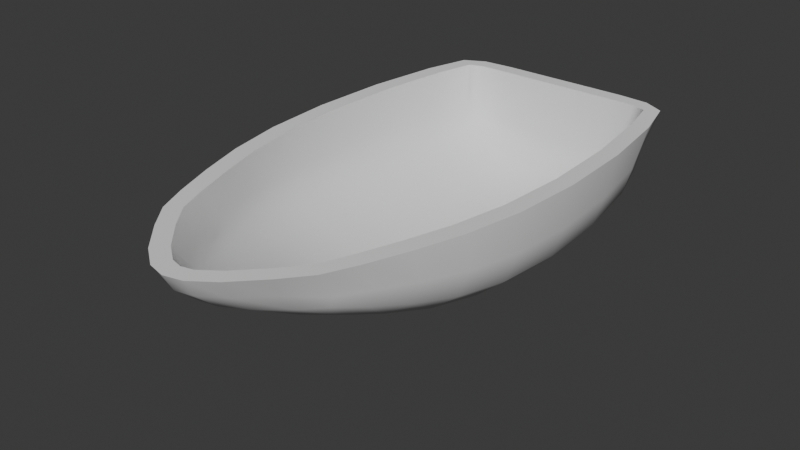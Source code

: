 # Source: example_boat_hull.blend  (saved by Blender 4.5.87; exported with 4.5.12 LTS)
import bpy
from mathutils import Matrix  # noqa: F401  (used for matrix-valued properties, if any)

bpy.ops.wm.read_factory_settings(use_empty=True)
scene = bpy.context.scene
scene.name = 'Scene'

# ---- collections
col_collection = bpy.data.collections.new('Collection'); scene.collection.children.link(col_collection)

# ---- world
world_world = bpy.data.worlds.new('World'); scene.world = world_world
world_world.use_nodes = True; world_world.node_tree.nodes.clear()
_N = world_world.node_tree.nodes; _L = world_world.node_tree.links
n0 = _N.new('ShaderNodeOutputWorld'); n0.name = 'World Output'; n0.location = (300, 300)
n1 = _N.new('ShaderNodeBackground'); n1.name = 'Background'; n1.location = (10, 300)
n1.inputs[0].default_value = (0.05088, 0.05088, 0.05088, 1.0)
_L.new(n1.outputs[0], n0.inputs[0])
n0.is_active_output = True
world_world.color = (0.05088, 0.05088, 0.05088)
world_world.sun_shadow_jitter_overblur = 0.0

# ---- meshes
me_cube = bpy.data.meshes.new('Cube')
me_cube.from_pydata([(-0.5357, -1.027, 0.2544), (-0.5881, -1.155, 0.5223), (-0.7437, 1.75, 0.1167), (-0.8152, 1.902, 0.5223), (0.5357, -1.027, 0.2544), (0.5881, -1.155, 0.5223), (0.7437, 1.75, 0.1167), (0.8152, 1.902, 0.5223), (-0.883, 1.0, 0.04722), (-0.8722, 0.06667, 0.05003), (-0.7138, -0.5826, 0.139), (-0.7852, -0.6672, 0.5223), (-0.9594, 0.05006, 0.5223), (-0.9701, 1.077, 0.5223), (0.7138, -0.5826, 0.139), (0.8722, 0.06667, 0.05003), (0.883, 1.0, 0.04722), (0.9701, 1.077, 0.5223), (0.9594, 0.05006, 0.5223), (0.7852, -0.6672, 0.5223), (0.4163, 1.833, -0.07222), (0.0, 1.833, -0.1556), (-0.4163, 1.833, -0.07222), (-0.4568, 1.993, 0.5223), (0.0, 1.993, 0.5223), (0.4568, 1.993, 0.5223), (-0.2471, -1.313, 0.2639), (0.0, -1.433, 0.2778), (0.2471, -1.313, 0.2639), (0.2718, -1.511, 0.5223), (0.0, -1.646, 0.5223), (-0.2718, -1.511, 0.5223), (0.4722, 1.0, -0.25), (0.0, 1.0, -0.35), (-0.4722, 1.0, -0.25), (0.4278, 0.06665, -0.2361), (0.0, 0.06661, -0.3333), (-0.4278, 0.06665, -0.2361), (0.3328, -0.64, -0.05139), (0.0, -0.6641, -0.1167), (-0.3328, -0.64, -0.05139), (-0.617, -0.8378, 0.2017), (-0.575, -1.034, 0.3344), (-0.8989, 1.592, 0.5223), (-0.7557, 1.805, 0.261), (-0.6136, 1.819, 0.02537), (0.672, 1.978, 0.5223), (0.7557, 1.805, 0.261), (0.8198, 1.468, 0.07745), (0.6787, -0.954, 0.5223), (0.575, -1.034, 0.3344), (0.4108, -1.157, 0.2544), (-0.4518, -1.324, 0.5223), (-0.8198, 1.468, 0.07745), (-0.9007, 0.5083, 0.03716), (-0.8045, -0.2895, 0.08619), (-0.6787, -0.954, 0.5223), (-0.885, -0.3421, 0.5223), (-0.9906, 0.5359, 0.5223), (0.617, -0.8378, 0.2017), (0.8045, -0.2895, 0.08619), (0.9007, 0.5083, 0.03716), (0.8989, 1.592, 0.5223), (0.9906, 0.5359, 0.5223), (0.885, -0.3421, 0.5223), (-0.7069, 1.0, -0.1253), (-0.675, 0.06666, -0.117), (-0.542, -0.61, 0.02345), (0.9448, 1.0, 0.2521), (0.9431, 0.06667, 0.2525), (0.7759, -0.5729, 0.2968), (-0.7759, -0.5729, 0.2968), (-0.9431, 0.06667, 0.2525), (-0.9448, 1.0, 0.2521), (0.6136, 1.819, 0.02537), (0.2083, 1.833, -0.1347), (-0.2083, 1.833, -0.1347), (-0.672, 1.978, 0.5223), (-0.229, 1.993, 0.5223), (0.229, 1.993, 0.5223), (-0.4108, -1.157, 0.2544), (-0.1121, -1.406, 0.274), (0.1121, -1.406, 0.274), (0.4518, -1.324, 0.5223), (0.1234, -1.617, 0.5223), (-0.1234, -1.617, 0.5223), (0.7069, 1.0, -0.1253), (0.234, 1.0, -0.325), (-0.234, 1.0, -0.325), (0.675, 0.06666, -0.117), (0.2035, 0.06663, -0.3087), (-0.2035, 0.06663, -0.3087), (0.542, -0.61, 0.02345), (0.1541, -0.6585, -0.09912), (-0.1541, -0.6585, -0.09912), (-0.3826, -0.2967, -0.1672), (0.0, -0.2998, -0.2562), (0.3826, -0.2967, -0.1672), (-0.4625, 0.5083, -0.2608), (0.0, 0.5083, -0.3604), (0.4625, 0.5083, -0.2608), (-0.4486, 1.479, -0.2028), (0.0, 1.479, -0.3007), (0.4486, 1.479, -0.2028), (-0.2837, -1.009, 0.1047), (0.0, -1.081, 0.08268), (0.2837, -1.009, 0.1047), (0.2342, -1.443, 0.388), (0.0, -1.582, 0.4063), (-0.2342, -1.443, 0.388), (-0.4032, 1.958, 0.1646), (0.0, 1.958, 0.1146), (0.4032, 1.958, 0.1646), (-0.8716, 1.474, 0.2656), (0.5966, 1.939, 0.2201), (0.6727, -0.8165, 0.3179), (-0.3942, -1.251, 0.3695), (0.4672, -0.9186, 0.1336), (0.6638, 1.476, -0.08246), (0.7095, 0.5083, -0.1365), (0.6154, -0.2929, -0.06247), (0.8716, 1.474, 0.2656), (0.9688, 0.5083, 0.2459), (0.8727, -0.2883, 0.2712), (-0.6727, -0.8165, 0.3179), (-0.8727, -0.2883, 0.2712), (-0.9688, 0.5083, 0.2459), (-0.6154, -0.2929, -0.06247), (-0.1791, -0.2991, -0.233), (0.1791, -0.2991, -0.233), (-0.7095, 0.5083, -0.1365), (-0.225, 0.5083, -0.3355), (0.225, 0.5083, -0.3355), (-0.6638, 1.476, -0.08246), (-0.224, 1.479, -0.2762), (0.224, 1.479, -0.2762), (-0.4672, -0.9186, 0.1336), (-0.13, -1.064, 0.08868), (0.13, -1.064, 0.08868), (0.3942, -1.251, 0.3695), (0.1058, -1.551, 0.4013), (-0.1058, -1.551, 0.4013), (-0.5966, 1.939, 0.2201), (-0.202, 1.958, 0.1271), (0.202, 1.958, 0.1271), (-0.6233, -0.5264, 0.1731), (-0.5284, -0.7724, 0.2313), (-0.4471, -0.9421, 0.2847), (-0.4523, -0.959, 0.3601), (-0.5006, -1.084, 0.5217), (-0.8506, 1.075, 0.5217), (-0.7843, 1.574, 0.5217), (-0.7228, 1.844, 0.5217), (-0.6602, 1.751, 0.2655), (-0.6492, 1.707, 0.1375), (-0.3814, 1.766, -0.01935), (-0.5516, 1.757, 0.06737), (0.4496, 1.884, 0.5217), (0.6259, 1.88, 0.5217), (0.7228, 1.844, 0.5217), (0.6602, 1.751, 0.2655), (0.6492, 1.707, 0.1375), (0.7798, 0.9997, 0.07734), (0.7177, 1.452, 0.1042), (0.6744, -0.614, 0.5217), (0.5775, -0.8929, 0.5217), (0.5006, -1.084, 0.5217), (0.4523, -0.959, 0.3601), (0.4471, -0.9421, 0.2847), (0.1941, -1.234, 0.3165), (0.3396, -1.079, 0.2931), (-0.2022, -1.421, 0.5217), (-0.3729, -1.245, 0.5217), (-0.7177, 1.452, 0.1042), (-0.7798, 0.9997, 0.07734), (-0.7988, 0.5211, 0.07032), (-0.7732, 0.09457, 0.08522), (-0.7098, -0.2455, 0.1217), (-0.5775, -0.8929, 0.5217), (-0.6744, -0.614, 0.5217), (-0.7687, -0.3, 0.5217), (-0.8396, 0.0765, 0.5217), (-0.8698, 0.5474, 0.5217), (0.5284, -0.7724, 0.2313), (0.6233, -0.5264, 0.1731), (0.7098, -0.2455, 0.1217), (0.7732, 0.09457, 0.08522), (0.7988, 0.5211, 0.07032), (0.7843, 1.574, 0.5217), (0.8506, 1.075, 0.5217), (0.8698, 0.5474, 0.5217), (0.8396, 0.0765, 0.5217), (0.7687, -0.3, 0.5217), (-0.4253, 1.003, -0.1711), (-0.6356, 1.002, -0.06029), (-0.3834, 0.09499, -0.1572), (-0.6096, 0.09485, -0.04895), (-0.2944, -0.584, 0.02178), (-0.4856, -0.555, 0.08866), (0.8267, 0.9997, 0.2442), (0.8254, 0.09323, 0.2444), (0.6664, -0.5195, 0.2942), (-0.6664, -0.5195, 0.2942), (-0.8254, 0.09323, 0.2444), (-0.8267, 0.9997, 0.2442), (0.5516, 1.757, 0.06737), (0.3814, 1.766, -0.01935), (0.1912, 1.763, -0.07884), (0.0, 1.762, -0.09888), (-0.1912, 1.763, -0.07884), (-0.6259, 1.88, 0.5217), (-0.4496, 1.884, 0.5217), (-0.2283, 1.883, 0.5217), (0.0, 1.883, 0.5217), (0.2283, 1.883, 0.5217), (-0.3396, -1.079, 0.2931), (-0.1941, -1.234, 0.3165), (-0.08249, -1.325, 0.3361), (0.0, -1.352, 0.3436), (0.08249, -1.325, 0.3361), (0.3729, -1.245, 0.5217), (0.2022, -1.421, 0.5217), (0.07925, -1.51, 0.5217), (0.0, -1.529, 0.5217), (-0.07925, -1.51, 0.5217), (0.6356, 1.002, -0.06029), (0.4253, 1.003, -0.1711), (0.209, 1.003, -0.2392), (0.0, 1.003, -0.2615), (-0.209, 1.003, -0.2392), (0.6096, 0.09485, -0.04895), (0.3834, 0.09499, -0.1572), (0.1778, 0.09436, -0.224), (0.0, 0.09383, -0.2458), (-0.1778, 0.09436, -0.224), (0.4856, -0.555, 0.08866), (0.2944, -0.584, 0.02178), (0.1307, -0.6008, -0.02233), (0.0, -0.6057, -0.03771), (-0.1307, -0.6008, -0.02233), (-0.3408, -0.2523, -0.09102), (0.0, -0.2548, -0.1725), (0.3408, -0.2523, -0.09102), (-0.4167, 0.5229, -0.1811), (0.0, 0.5217, -0.2718), (0.4167, 0.5229, -0.1811), (-0.4025, 1.462, -0.1268), (0.0, 1.461, -0.2156), (0.4025, 1.462, -0.1268), (-0.2456, -0.9447, 0.174), (0.0, -1.015, 0.1579), (0.2456, -0.9447, 0.174), (0.1692, -1.355, 0.4226), (0.0, -1.476, 0.4481), (-0.1692, -1.355, 0.4226), (-0.3887, 1.854, 0.1673), (0.0, 1.852, 0.1143), (0.3887, 1.854, 0.1673), (-0.7563, 1.459, 0.2604), (0.552, 1.844, 0.2249), (0.5647, -0.7524, 0.3261), (-0.3146, -1.169, 0.395), (0.411, -0.8545, 0.1942), (0.5934, 1.46, -0.02012), (0.6406, 0.5224, -0.06934), (0.5546, -0.2494, 0.004611), (0.7563, 1.459, 0.2604), (0.85, 0.5205, 0.2372), (0.7585, -0.2464, 0.2651), (-0.5647, -0.7524, 0.3261), (-0.7585, -0.2464, 0.2651), (-0.85, 0.5205, 0.2372), (-0.5546, -0.2494, 0.004611), (-0.1539, -0.2542, -0.152), (0.1539, -0.2542, -0.152), (-0.6406, 0.5224, -0.06934), (-0.1998, 0.5223, -0.2495), (0.1998, 0.5223, -0.2495), (-0.5934, 1.46, -0.02012), (-0.2, 1.461, -0.1935), (0.2, 1.461, -0.1935), (-0.411, -0.8545, 0.1942), (-0.1081, -0.9988, 0.1621), (0.1081, -0.9988, 0.1621), (0.3146, -1.169, 0.395), (0.06644, -1.452, 0.4416), (-0.06644, -1.452, 0.4416), (-0.552, 1.844, 0.2249), (-0.197, 1.853, 0.1276), (0.197, 1.853, 0.1276)], [], [(8, 73, 113, 53), (73, 13, 43, 113), (113, 43, 3, 44), (53, 113, 44, 2), (20, 112, 114, 74), (112, 25, 46, 114), (114, 46, 7, 47), (74, 114, 47, 6), (14, 70, 115, 59), (70, 19, 49, 115), (115, 49, 5, 50), (59, 115, 50, 4), (26, 109, 116, 80), (109, 31, 52, 116), (116, 52, 1, 42), (80, 116, 42, 0), (38, 92, 117, 106), (92, 14, 59, 117), (117, 59, 4, 51), (106, 117, 51, 28), (20, 74, 118, 103), (74, 6, 48, 118), (118, 48, 16, 86), (103, 118, 86, 32), (32, 86, 119, 100), (86, 16, 61, 119), (119, 61, 15, 89), (100, 119, 89, 35), (35, 89, 120, 97), (89, 15, 60, 120), (120, 60, 14, 92), (97, 120, 92, 38), (6, 47, 121, 48), (47, 7, 62, 121), (121, 62, 17, 68), (48, 121, 68, 16), (16, 68, 122, 61), (68, 17, 63, 122), (122, 63, 18, 69), (61, 122, 69, 15), (15, 69, 123, 60), (69, 18, 64, 123), (123, 64, 19, 70), (60, 123, 70, 14), (0, 42, 124, 41), (42, 1, 56, 124), (124, 56, 11, 71), (41, 124, 71, 10), (10, 71, 125, 55), (71, 11, 57, 125), (125, 57, 12, 72), (55, 125, 72, 9), (9, 72, 126, 54), (72, 12, 58, 126), (126, 58, 13, 73), (54, 126, 73, 8), (9, 66, 127, 55), (66, 37, 95, 127), (127, 95, 40, 67), (55, 127, 67, 10), (37, 91, 128, 95), (91, 36, 96, 128), (128, 96, 39, 94), (95, 128, 94, 40), (36, 90, 129, 96), (90, 35, 97, 129), (129, 97, 38, 93), (96, 129, 93, 39), (8, 65, 130, 54), (65, 34, 98, 130), (130, 98, 37, 66), (54, 130, 66, 9), (34, 88, 131, 98), (88, 33, 99, 131), (131, 99, 36, 91), (98, 131, 91, 37), (33, 87, 132, 99), (87, 32, 100, 132), (132, 100, 35, 90), (99, 132, 90, 36), (2, 45, 133, 53), (45, 22, 101, 133), (133, 101, 34, 65), (53, 133, 65, 8), (22, 76, 134, 101), (76, 21, 102, 134), (134, 102, 33, 88), (101, 134, 88, 34), (21, 75, 135, 102), (75, 20, 103, 135), (135, 103, 32, 87), (102, 135, 87, 33), (10, 67, 136, 41), (67, 40, 104, 136), (136, 104, 26, 80), (41, 136, 80, 0), (40, 94, 137, 104), (94, 39, 105, 137), (137, 105, 27, 81), (104, 137, 81, 26), (39, 93, 138, 105), (93, 38, 106, 138), (138, 106, 28, 82), (105, 138, 82, 27), (4, 50, 139, 51), (50, 5, 83, 139), (139, 83, 29, 107), (51, 139, 107, 28), (28, 107, 140, 82), (107, 29, 84, 140), (140, 84, 30, 108), (82, 140, 108, 27), (27, 108, 141, 81), (108, 30, 85, 141), (141, 85, 31, 109), (81, 141, 109, 26), (2, 44, 142, 45), (44, 3, 77, 142), (142, 77, 23, 110), (45, 142, 110, 22), (22, 110, 143, 76), (110, 23, 78, 143), (143, 78, 24, 111), (76, 143, 111, 21), (21, 111, 144, 75), (111, 24, 79, 144), (144, 79, 25, 112), (75, 144, 112, 20), (174, 173, 258, 204), (204, 258, 151, 150), (258, 153, 152, 151), (173, 154, 153, 258), (206, 205, 259, 257), (257, 259, 158, 157), (259, 160, 159, 158), (205, 161, 160, 259), (184, 183, 260, 201), (201, 260, 165, 164), (260, 167, 166, 165), (183, 168, 167, 260), (216, 215, 261, 254), (254, 261, 172, 171), (261, 148, 149, 172), (215, 147, 148, 261), (236, 251, 262, 235), (235, 262, 183, 184), (262, 170, 168, 183), (251, 169, 170, 262), (206, 248, 263, 205), (205, 263, 163, 161), (263, 225, 162, 163), (248, 226, 225, 263), (226, 245, 264, 225), (225, 264, 187, 162), (264, 230, 186, 187), (245, 231, 230, 264), (231, 242, 265, 230), (230, 265, 185, 186), (265, 235, 184, 185), (242, 236, 235, 265), (161, 163, 266, 160), (160, 266, 188, 159), (266, 199, 189, 188), (163, 162, 199, 266), (162, 187, 267, 199), (199, 267, 190, 189), (267, 200, 191, 190), (187, 186, 200, 267), (186, 185, 268, 200), (200, 268, 192, 191), (268, 201, 164, 192), (185, 184, 201, 268), (147, 146, 269, 148), (148, 269, 178, 149), (269, 202, 179, 178), (146, 145, 202, 269), (145, 177, 270, 202), (202, 270, 180, 179), (270, 203, 181, 180), (177, 176, 203, 270), (176, 175, 271, 203), (203, 271, 182, 181), (271, 204, 150, 182), (175, 174, 204, 271), (176, 177, 272, 196), (196, 272, 240, 195), (272, 198, 197, 240), (177, 145, 198, 272), (195, 240, 273, 234), (234, 273, 241, 233), (273, 239, 238, 241), (240, 197, 239, 273), (233, 241, 274, 232), (232, 274, 242, 231), (274, 237, 236, 242), (241, 238, 237, 274), (174, 175, 275, 194), (194, 275, 243, 193), (275, 196, 195, 243), (175, 176, 196, 275), (193, 243, 276, 229), (229, 276, 244, 228), (276, 234, 233, 244), (243, 195, 234, 276), (228, 244, 277, 227), (227, 277, 245, 226), (277, 232, 231, 245), (244, 233, 232, 277), (154, 173, 278, 156), (156, 278, 246, 155), (278, 194, 193, 246), (173, 174, 194, 278), (155, 246, 279, 209), (209, 279, 247, 208), (279, 229, 228, 247), (246, 193, 229, 279), (208, 247, 280, 207), (207, 280, 248, 206), (280, 227, 226, 248), (247, 228, 227, 280), (145, 146, 281, 198), (198, 281, 249, 197), (281, 215, 216, 249), (146, 147, 215, 281), (197, 249, 282, 239), (239, 282, 250, 238), (282, 217, 218, 250), (249, 216, 217, 282), (238, 250, 283, 237), (237, 283, 251, 236), (283, 219, 169, 251), (250, 218, 219, 283), (168, 170, 284, 167), (167, 284, 220, 166), (284, 252, 221, 220), (170, 169, 252, 284), (169, 219, 285, 252), (252, 285, 222, 221), (285, 253, 223, 222), (219, 218, 253, 285), (218, 217, 286, 253), (253, 286, 224, 223), (286, 254, 171, 224), (217, 216, 254, 286), (154, 156, 287, 153), (153, 287, 210, 152), (287, 255, 211, 210), (156, 155, 255, 287), (155, 209, 288, 255), (255, 288, 212, 211), (288, 256, 213, 212), (209, 208, 256, 288), (208, 207, 289, 256), (256, 289, 214, 213), (289, 257, 157, 214), (207, 206, 257, 289), (7, 159, 188, 62), (19, 164, 165, 49), (62, 188, 189, 17), (1, 149, 178, 56), (5, 166, 220, 83), (49, 165, 166, 5), (17, 189, 190, 63), (13, 150, 151, 43), (56, 178, 179, 11), (83, 220, 221, 29), (63, 190, 191, 18), (43, 151, 152, 3), (3, 152, 210, 77), (11, 179, 180, 57), (29, 221, 222, 84), (18, 191, 192, 64), (77, 210, 211, 23), (57, 180, 181, 12), (84, 222, 223, 30), (64, 192, 164, 19), (23, 211, 212, 78), (12, 181, 182, 58), (30, 223, 224, 85), (78, 212, 213, 24), (58, 182, 150, 13), (85, 224, 171, 31), (31, 171, 172, 52), (24, 213, 214, 79), (52, 172, 149, 1), (79, 214, 157, 25), (25, 157, 158, 46), (46, 158, 159, 7)])
me_cube.polygons.foreach_set('use_smooth', [True] * 288)
_k = set([(1, 52), (1, 56), (3, 43), (3, 77), (5, 49), (5, 83), (7, 46), (7, 62), (11, 56), (11, 57), (12, 57), (12, 58), (13, 43), (13, 58), (17, 62), (17, 63), (18, 63), (18, 64), (19, 49), (19, 64), (23, 77), (23, 78), (24, 78), (24, 79), (25, 46), (25, 79), (29, 83), (29, 84), (30, 84), (30, 85), (31, 52), (31, 85), (149, 172), (149, 178), (150, 151), (150, 182), (151, 152), (152, 210), (157, 158), (157, 214), (158, 159), (159, 188), (164, 165), (164, 192), (165, 166), (166, 220), (171, 172), (171, 224), (178, 179), (179, 180), (180, 181), (181, 182), (188, 189), (189, 190), (190, 191), (191, 192), (210, 211), (211, 212), (212, 213), (213, 214), (220, 221), (221, 222), (222, 223), (223, 224)])
me_cube.attributes.new('sharp_edge', 'BOOLEAN', 'EDGE').data.foreach_set('value', [ (min(e.vertices), max(e.vertices)) in _k for e in me_cube.edges])
_uv = me_cube.uv_layers.new(name='UVMap')
_uv.uv.foreach_set('vector', [0.375, 0.1875, 0.5, 0.1875, 0.5, 0.2188, 0.375, 0.2188, 0.5, 0.1875, 0.625, 0.1875, 0.625, 0.2188, 0.5, 0.2188, 0.5, 0.2188, 0.625, 0.2188, 0.625, 0.25, 0.5, 0.25, 0.375, 0.2188, 0.5, 0.2188, 0.5, 0.25, 0.375, 0.25, 0.375, 0.4375, 0.5, 0.4375, 0.5, 0.4688, 0.375, 0.4688, 0.5, 0.4375, 0.625, 0.4375, 0.625, 0.4688, 0.5, 0.4688, 0.5, 0.4688, 0.625, 0.4688, 0.625, 0.5, 0.5, 0.5, 0.375, 0.4688, 0.5, 0.4688, 0.5, 0.5, 0.375, 0.5, 0.4063, 0.6875, 0.5, 0.6875, 0.5, 0.7188, 0.4036, 0.7188, 0.5, 0.6875, 0.5938, 0.6875, 0.5964, 0.7188, 0.5, 0.7188, 0.5, 0.7188, 0.5964, 0.7188, 0.625, 0.75, 0.5, 0.75, 0.4036, 0.7188, 0.5, 0.7188, 0.5, 0.75, 0.375, 0.75, 0.375, 0.9375, 0.5044, 0.9375, 0.5004, 0.9688, 0.375, 0.9688, 0.5044, 0.9375, 0.625, 0.9375, 0.625, 0.9688, 0.5004, 0.9688, 0.5004, 0.9688, 0.625, 0.9688, 0.625, 1.0, 0.5, 1.0, 0.375, 0.9688, 0.5004, 0.9688, 0.5, 1.0, 0.375, 1.0, 0.3125, 0.6876, 0.3477, 0.6875, 0.347, 0.7188, 0.3125, 0.719, 0.3477, 0.6875, 0.4063, 0.6875, 0.4036, 0.7188, 0.347, 0.7188, 0.347, 0.7188, 0.4036, 0.7188, 0.375, 0.75, 0.3438, 0.75, 0.3125, 0.719, 0.347, 0.7188, 0.3438, 0.75, 0.3125, 0.75, 0.3125, 0.5, 0.3438, 0.5, 0.347, 0.5313, 0.3125, 0.5313, 0.3438, 0.5, 0.375, 0.5, 0.4036, 0.5313, 0.347, 0.5313, 0.347, 0.5313, 0.4036, 0.5313, 0.4063, 0.5625, 0.3477, 0.5625, 0.3125, 0.5313, 0.347, 0.5313, 0.3477, 0.5625, 0.3125, 0.5625, 0.3125, 0.5625, 0.3477, 0.5625, 0.3477, 0.5938, 0.3125, 0.5938, 0.3477, 0.5625, 0.4063, 0.5625, 0.4063, 0.5938, 0.3477, 0.5938, 0.3477, 0.5938, 0.4063, 0.5938, 0.4063, 0.625, 0.3477, 0.625, 0.3125, 0.5938, 0.3477, 0.5938, 0.3477, 0.625, 0.3125, 0.625, 0.3125, 0.625, 0.3477, 0.625, 0.3477, 0.6563, 0.3125, 0.6563, 0.3477, 0.625, 0.4063, 0.625, 0.4063, 0.6563, 0.3477, 0.6563, 0.3477, 0.6563, 0.4063, 0.6563, 0.4063, 0.6875, 0.3477, 0.6875, 0.3125, 0.6563, 0.3477, 0.6563, 0.3477, 0.6875, 0.3125, 0.6876, 0.375, 0.5, 0.5, 0.5, 0.5, 0.5313, 0.4036, 0.5313, 0.5, 0.5, 0.625, 0.5, 0.5964, 0.5313, 0.5, 0.5313, 0.5, 0.5313, 0.5964, 0.5313, 0.5938, 0.5625, 0.5, 0.5625, 0.4036, 0.5313, 0.5, 0.5313, 0.5, 0.5625, 0.4063, 0.5625, 0.4063, 0.5625, 0.5, 0.5625, 0.5, 0.5938, 0.4063, 0.5938, 0.5, 0.5625, 0.5938, 0.5625, 0.5938, 0.5938, 0.5, 0.5938, 0.5, 0.5938, 0.5938, 0.5938, 0.5938, 0.625, 0.5, 0.625, 0.4063, 0.5938, 0.5, 0.5938, 0.5, 0.625, 0.4063, 0.625, 0.4063, 0.625, 0.5, 0.625, 0.5, 0.6563, 0.4063, 0.6563, 0.5, 0.625, 0.5938, 0.625, 0.5938, 0.6563, 0.5, 0.6563, 0.5, 0.6563, 0.5938, 0.6563, 0.5938, 0.6875, 0.5, 0.6875, 0.4063, 0.6563, 0.5, 0.6563, 0.5, 0.6875, 0.4063, 0.6875, 0.375, 0.0, 0.5, 0.0, 0.5, 0.03125, 0.375, 0.03125, 0.5, 0.0, 0.625, 0.0, 0.625, 0.03125, 0.5, 0.03125, 0.5, 0.03125, 0.625, 0.03125, 0.625, 0.0625, 0.5, 0.0625, 0.375, 0.03125, 0.5, 0.03125, 0.5, 0.0625, 0.375, 0.0625, 0.375, 0.0625, 0.5, 0.0625, 0.5, 0.09375, 0.375, 0.09375, 0.5, 0.0625, 0.625, 0.0625, 0.625, 0.09375, 0.5, 0.09375, 0.5, 0.09375, 0.625, 0.09375, 0.625, 0.125, 0.5, 0.125, 0.375, 0.09375, 0.5, 0.09375, 0.5, 0.125, 0.375, 0.125, 0.375, 0.125, 0.5, 0.125, 0.5, 0.1562, 0.375, 0.1563, 0.5, 0.125, 0.625, 0.125, 0.625, 0.1563, 0.5, 0.1562, 0.5, 0.1562, 0.625, 0.1563, 0.625, 0.1875, 0.5, 0.1875, 0.375, 0.1563, 0.5, 0.1562, 0.5, 0.1875, 0.375, 0.1875, 0.125, 0.625, 0.1563, 0.625, 0.1563, 0.6563, 0.125, 0.6563, 0.1563, 0.625, 0.1875, 0.625, 0.1875, 0.6563, 0.1563, 0.6563, 0.1563, 0.6563, 0.1875, 0.6563, 0.1875, 0.6876, 0.1563, 0.6875, 0.125, 0.6563, 0.1563, 0.6563, 0.1563, 0.6875, 0.125, 0.6875, 0.1875, 0.625, 0.2188, 0.625, 0.2188, 0.6563, 0.1875, 0.6563, 0.2188, 0.625, 0.25, 0.625, 0.25, 0.6563, 0.2188, 0.6563, 0.2188, 0.6563, 0.25, 0.6563, 0.25, 0.6878, 0.2188, 0.6877, 0.1875, 0.6563, 0.2188, 0.6563, 0.2188, 0.6877, 0.1875, 0.6876, 0.25, 0.625, 0.2813, 0.625, 0.2813, 0.6563, 0.25, 0.6563, 0.2813, 0.625, 0.3125, 0.625, 0.3125, 0.6563, 0.2813, 0.6563, 0.2813, 0.6563, 0.3125, 0.6563, 0.3125, 0.6876, 0.2813, 0.6877, 0.25, 0.6563, 0.2813, 0.6563, 0.2813, 0.6877, 0.25, 0.6878, 0.125, 0.5625, 0.1563, 0.5625, 0.1563, 0.5938, 0.125, 0.5938, 0.1563, 0.5625, 0.1875, 0.5625, 0.1875, 0.5938, 0.1563, 0.5938, 0.1563, 0.5938, 0.1875, 0.5938, 0.1875, 0.625, 0.1563, 0.625, 0.125, 0.5938, 0.1563, 0.5938, 0.1563, 0.625, 0.125, 0.625, 0.1875, 0.5625, 0.2188, 0.5625, 0.2188, 0.5938, 0.1875, 0.5938, 0.2188, 0.5625, 0.25, 0.5625, 0.25, 0.5938, 0.2188, 0.5938, 0.2188, 0.5938, 0.25, 0.5938, 0.25, 0.625, 0.2188, 0.625, 0.1875, 0.5938, 0.2188, 0.5938, 0.2188, 0.625, 0.1875, 0.625, 0.25, 0.5625, 0.2813, 0.5625, 0.2813, 0.5938, 0.25, 0.5938, 0.2813, 0.5625, 0.3125, 0.5625, 0.3125, 0.5938, 0.2813, 0.5938, 0.2813, 0.5938, 0.3125, 0.5938, 0.3125, 0.625, 0.2813, 0.625, 0.25, 0.5938, 0.2813, 0.5938, 0.2813, 0.625, 0.25, 0.625, 0.125, 0.5, 0.1563, 0.5, 0.1563, 0.5313, 0.125, 0.5313, 0.1563, 0.5, 0.1875, 0.5, 0.1875, 0.5313, 0.1563, 0.5313, 0.1563, 0.5313, 0.1875, 0.5313, 0.1875, 0.5625, 0.1563, 0.5625, 0.125, 0.5313, 0.1563, 0.5313, 0.1563, 0.5625, 0.125, 0.5625, 0.1875, 0.5, 0.2188, 0.5, 0.2188, 0.5313, 0.1875, 0.5313, 0.2188, 0.5, 0.25, 0.5, 0.25, 0.5313, 0.2188, 0.5313, 0.2188, 0.5313, 0.25, 0.5313, 0.25, 0.5625, 0.2188, 0.5625, 0.1875, 0.5313, 0.2188, 0.5313, 0.2188, 0.5625, 0.1875, 0.5625, 0.25, 0.5, 0.2813, 0.5, 0.2813, 0.5313, 0.25, 0.5313, 0.2813, 0.5, 0.3125, 0.5, 0.3125, 0.5313, 0.2813, 0.5313, 0.2813, 0.5313, 0.3125, 0.5313, 0.3125, 0.5625, 0.2813, 0.5625, 0.25, 0.5313, 0.2813, 0.5313, 0.2813, 0.5625, 0.25, 0.5625, 0.125, 0.6875, 0.1563, 0.6875, 0.1562, 0.7188, 0.125, 0.7188, 0.1563, 0.6875, 0.1875, 0.6876, 0.1875, 0.719, 0.1562, 0.7188, 0.1562, 0.7188, 0.1875, 0.719, 0.1875, 0.75, 0.1563, 0.75, 0.125, 0.7188, 0.1562, 0.7188, 0.1563, 0.75, 0.125, 0.75, 0.1875, 0.6876, 0.2188, 0.6877, 0.2188, 0.7195, 0.1875, 0.719, 0.2188, 0.6877, 0.25, 0.6878, 0.25, 0.7199, 0.2188, 0.7195, 0.2188, 0.7195, 0.25, 0.7199, 0.25, 0.753, 0.2188, 0.7515, 0.1875, 0.719, 0.2188, 0.7195, 0.2188, 0.7515, 0.1875, 0.75, 0.25, 0.6878, 0.2813, 0.6877, 0.2813, 0.7195, 0.25, 0.7199, 0.2813, 0.6877, 0.3125, 0.6876, 0.3125, 0.719, 0.2813, 0.7195, 0.2813, 0.7195, 0.3125, 0.719, 0.3125, 0.75, 0.2813, 0.7515, 0.25, 0.7199, 0.2813, 0.7195, 0.2813, 0.7515, 0.25, 0.753, 0.375, 0.75, 0.5, 0.75, 0.5004, 0.7813, 0.375, 0.7813, 0.5, 0.75, 0.625, 0.75, 0.625, 0.7813, 0.5004, 0.7813, 0.5004, 0.7813, 0.625, 0.7813, 0.625, 0.8125, 0.5044, 0.8125, 0.375, 0.7813, 0.5004, 0.7813, 0.5044, 0.8125, 0.375, 0.8125, 0.375, 0.8125, 0.5044, 0.8125, 0.5152, 0.8438, 0.4063, 0.8438, 0.5044, 0.8125, 0.625, 0.8125, 0.625, 0.8438, 0.5152, 0.8438, 0.5152, 0.8438, 0.625, 0.8438, 0.625, 0.875, 0.5226, 0.875, 0.4063, 0.8438, 0.5152, 0.8438, 0.5226, 0.875, 0.4377, 0.875, 0.4377, 0.875, 0.5226, 0.875, 0.5152, 0.9063, 0.4063, 0.9063, 0.5226, 0.875, 0.625, 0.875, 0.625, 0.9063, 0.5152, 0.9063, 0.5152, 0.9063, 0.625, 0.9063, 0.625, 0.9375, 0.5044, 0.9375, 0.4063, 0.9063, 0.5152, 0.9063, 0.5044, 0.9375, 0.375, 0.9375, 0.375, 0.25, 0.5, 0.25, 0.5, 0.2813, 0.375, 0.2813, 0.5, 0.25, 0.625, 0.25, 0.625, 0.2813, 0.5, 0.2813, 0.5, 0.2813, 0.625, 0.2813, 0.625, 0.3125, 0.5, 0.3125, 0.375, 0.2813, 0.5, 0.2813, 0.5, 0.3125, 0.375, 0.3125, 0.375, 0.3125, 0.5, 0.3125, 0.5, 0.3438, 0.375, 0.3438, 0.5, 0.3125, 0.625, 0.3125, 0.625, 0.3438, 0.5, 0.3438, 0.5, 0.3438, 0.625, 0.3438, 0.625, 0.375, 0.5, 0.375, 0.375, 0.3438, 0.5, 0.3438, 0.5, 0.375, 0.375, 0.375, 0.375, 0.375, 0.5, 0.375, 0.5, 0.4063, 0.375, 0.4063, 0.5, 0.375, 0.625, 0.375, 0.625, 0.4063, 0.5, 0.4063, 0.5, 0.4063, 0.625, 0.4063, 0.625, 0.4375, 0.5, 0.4375, 0.375, 0.4063, 0.5, 0.4063, 0.5, 0.4375, 0.375, 0.4375, 0.375, 0.1875, 0.375, 0.2188, 0.5, 0.2188, 0.5, 0.1875, 0.5, 0.1875, 0.5, 0.2188, 0.625, 0.2188, 0.625, 0.1875, 0.5, 0.2188, 0.5, 0.25, 0.625, 0.25, 0.625, 0.2188, 0.375, 0.2188, 0.375, 0.25, 0.5, 0.25, 0.5, 0.2188, 0.375, 0.4375, 0.375, 0.4688, 0.5, 0.4688, 0.5, 0.4375, 0.5, 0.4375, 0.5, 0.4688, 0.625, 0.4688, 0.625, 0.4375, 0.5, 0.4688, 0.5, 0.5, 0.625, 0.5, 0.625, 0.4688, 0.375, 0.4688, 0.375, 0.5, 0.5, 0.5, 0.5, 0.4688, 0.4063, 0.6875, 0.4036, 0.7188, 0.5, 0.7188, 0.5, 0.6875, 0.5, 0.6875, 0.5, 0.7188, 0.5964, 0.7188, 0.5938, 0.6875, 0.5, 0.7188, 0.5, 0.75, 0.625, 0.75, 0.5964, 0.7188, 0.4036, 0.7188, 0.375, 0.75, 0.5, 0.75, 0.5, 0.7188, 0.375, 0.9375, 0.375, 0.9688, 0.5004, 0.9688, 0.5044, 0.9375, 0.5044, 0.9375, 0.5004, 0.9688, 0.625, 0.9688, 0.625, 0.9375, 0.5004, 0.9688, 0.5, 1.0, 0.625, 1.0, 0.625, 0.9688, 0.375, 0.9688, 0.375, 1.0, 0.5, 1.0, 0.5004, 0.9688, 0.3125, 0.6876, 0.3125, 0.719, 0.347, 0.7188, 0.3477, 0.6875, 0.3477, 0.6875, 0.347, 0.7188, 0.4036, 0.7188, 0.4063, 0.6875, 0.347, 0.7188, 0.3438, 0.75, 0.375, 0.75, 0.4036, 0.7188, 0.3125, 0.719, 0.3125, 0.75, 0.3438, 0.75, 0.347, 0.7188, 0.3125, 0.5, 0.3125, 0.5313, 0.347, 0.5313, 0.3438, 0.5, 0.3438, 0.5, 0.347, 0.5313, 0.4036, 0.5313, 0.375, 0.5, 0.347, 0.5313, 0.3477, 0.5625, 0.4063, 0.5625, 0.4036, 0.5313, 0.3125, 0.5313, 0.3125, 0.5625, 0.3477, 0.5625, 0.347, 0.5313, 0.3125, 0.5625, 0.3125, 0.5938, 0.3477, 0.5938, 0.3477, 0.5625, 0.3477, 0.5625, 0.3477, 0.5938, 0.4063, 0.5938, 0.4063, 0.5625, 0.3477, 0.5938, 0.3477, 0.625, 0.4063, 0.625, 0.4063, 0.5938, 0.3125, 0.5938, 0.3125, 0.625, 0.3477, 0.625, 0.3477, 0.5938, 0.3125, 0.625, 0.3125, 0.6563, 0.3477, 0.6563, 0.3477, 0.625, 0.3477, 0.625, 0.3477, 0.6563, 0.4063, 0.6563, 0.4063, 0.625, 0.3477, 0.6563, 0.3477, 0.6875, 0.4063, 0.6875, 0.4063, 0.6563, 0.3125, 0.6563, 0.3125, 0.6876, 0.3477, 0.6875, 0.3477, 0.6563, 0.375, 0.5, 0.4036, 0.5313, 0.5, 0.5313, 0.5, 0.5, 0.5, 0.5, 0.5, 0.5313, 0.5964, 0.5313, 0.625, 0.5, 0.5, 0.5313, 0.5, 0.5625, 0.5938, 0.5625, 0.5964, 0.5313, 0.4036, 0.5313, 0.4063, 0.5625, 0.5, 0.5625, 0.5, 0.5313, 0.4063, 0.5625, 0.4063, 0.5938, 0.5, 0.5938, 0.5, 0.5625, 0.5, 0.5625, 0.5, 0.5938, 0.5938, 0.5938, 0.5938, 0.5625, 0.5, 0.5938, 0.5, 0.625, 0.5938, 0.625, 0.5938, 0.5938, 0.4063, 0.5938, 0.4063, 0.625, 0.5, 0.625, 0.5, 0.5938, 0.4063, 0.625, 0.4063, 0.6563, 0.5, 0.6563, 0.5, 0.625, 0.5, 0.625, 0.5, 0.6563, 0.5938, 0.6563, 0.5938, 0.625, 0.5, 0.6563, 0.5, 0.6875, 0.5938, 0.6875, 0.5938, 0.6563, 0.4063, 0.6563, 0.4063, 0.6875, 0.5, 0.6875, 0.5, 0.6563, 0.375, 0.0, 0.375, 0.03125, 0.5, 0.03125, 0.5, 0.0, 0.5, 0.0, 0.5, 0.03125, 0.625, 0.03125, 0.625, 0.0, 0.5, 0.03125, 0.5, 0.0625, 0.625, 0.0625, 0.625, 0.03125, 0.375, 0.03125, 0.375, 0.0625, 0.5, 0.0625, 0.5, 0.03125, 0.375, 0.0625, 0.375, 0.09375, 0.5, 0.09375, 0.5, 0.0625, 0.5, 0.0625, 0.5, 0.09375, 0.625, 0.09375, 0.625, 0.0625, 0.5, 0.09375, 0.5, 0.125, 0.625, 0.125, 0.625, 0.09375, 0.375, 0.09375, 0.375, 0.125, 0.5, 0.125, 0.5, 0.09375, 0.375, 0.125, 0.375, 0.1563, 0.5, 0.1562, 0.5, 0.125, 0.5, 0.125, 0.5, 0.1562, 0.625, 0.1563, 0.625, 0.125, 0.5, 0.1562, 0.5, 0.1875, 0.625, 0.1875, 0.625, 0.1563, 0.375, 0.1563, 0.375, 0.1875, 0.5, 0.1875, 0.5, 0.1562, 0.125, 0.625, 0.125, 0.6563, 0.1563, 0.6563, 0.1563, 0.625, 0.1563, 0.625, 0.1563, 0.6563, 0.1875, 0.6563, 0.1875, 0.625, 0.1563, 0.6563, 0.1563, 0.6875, 0.1875, 0.6876, 0.1875, 0.6563, 0.125, 0.6563, 0.125, 0.6875, 0.1563, 0.6875, 0.1563, 0.6563, 0.1875, 0.625, 0.1875, 0.6563, 0.2188, 0.6563, 0.2188, 0.625, 0.2188, 0.625, 0.2188, 0.6563, 0.25, 0.6563, 0.25, 0.625, 0.2188, 0.6563, 0.2188, 0.6877, 0.25, 0.6878, 0.25, 0.6563, 0.1875, 0.6563, 0.1875, 0.6876, 0.2188, 0.6877, 0.2188, 0.6563, 0.25, 0.625, 0.25, 0.6563, 0.2813, 0.6563, 0.2813, 0.625, 0.2813, 0.625, 0.2813, 0.6563, 0.3125, 0.6563, 0.3125, 0.625, 0.2813, 0.6563, 0.2813, 0.6877, 0.3125, 0.6876, 0.3125, 0.6563, 0.25, 0.6563, 0.25, 0.6878, 0.2813, 0.6877, 0.2813, 0.6563, 0.125, 0.5625, 0.125, 0.5938, 0.1563, 0.5938, 0.1563, 0.5625, 0.1563, 0.5625, 0.1563, 0.5938, 0.1875, 0.5938, 0.1875, 0.5625, 0.1563, 0.5938, 0.1563, 0.625, 0.1875, 0.625, 0.1875, 0.5938, 0.125, 0.5938, 0.125, 0.625, 0.1563, 0.625, 0.1563, 0.5938, 0.1875, 0.5625, 0.1875, 0.5938, 0.2188, 0.5938, 0.2188, 0.5625, 0.2188, 0.5625, 0.2188, 0.5938, 0.25, 0.5938, 0.25, 0.5625, 0.2188, 0.5938, 0.2188, 0.625, 0.25, 0.625, 0.25, 0.5938, 0.1875, 0.5938, 0.1875, 0.625, 0.2188, 0.625, 0.2188, 0.5938, 0.25, 0.5625, 0.25, 0.5938, 0.2813, 0.5938, 0.2813, 0.5625, 0.2813, 0.5625, 0.2813, 0.5938, 0.3125, 0.5938, 0.3125, 0.5625, 0.2813, 0.5938, 0.2813, 0.625, 0.3125, 0.625, 0.3125, 0.5938, 0.25, 0.5938, 0.25, 0.625, 0.2813, 0.625, 0.2813, 0.5938, 0.125, 0.5, 0.125, 0.5313, 0.1563, 0.5313, 0.1563, 0.5, 0.1563, 0.5, 0.1563, 0.5313, 0.1875, 0.5313, 0.1875, 0.5, 0.1563, 0.5313, 0.1563, 0.5625, 0.1875, 0.5625, 0.1875, 0.5313, 0.125, 0.5313, 0.125, 0.5625, 0.1563, 0.5625, 0.1563, 0.5313, 0.1875, 0.5, 0.1875, 0.5313, 0.2188, 0.5313, 0.2188, 0.5, 0.2188, 0.5, 0.2188, 0.5313, 0.25, 0.5313, 0.25, 0.5, 0.2188, 0.5313, 0.2188, 0.5625, 0.25, 0.5625, 0.25, 0.5313, 0.1875, 0.5313, 0.1875, 0.5625, 0.2188, 0.5625, 0.2188, 0.5313, 0.25, 0.5, 0.25, 0.5313, 0.2813, 0.5313, 0.2813, 0.5, 0.2813, 0.5, 0.2813, 0.5313, 0.3125, 0.5313, 0.3125, 0.5, 0.2813, 0.5313, 0.2813, 0.5625, 0.3125, 0.5625, 0.3125, 0.5313, 0.25, 0.5313, 0.25, 0.5625, 0.2813, 0.5625, 0.2813, 0.5313, 0.125, 0.6875, 0.125, 0.7188, 0.1562, 0.7188, 0.1563, 0.6875, 0.1563, 0.6875, 0.1562, 0.7188, 0.1875, 0.719, 0.1875, 0.6876, 0.1562, 0.7188, 0.1563, 0.75, 0.1875, 0.75, 0.1875, 0.719, 0.125, 0.7188, 0.125, 0.75, 0.1563, 0.75, 0.1562, 0.7188, 0.1875, 0.6876, 0.1875, 0.719, 0.2188, 0.7195, 0.2188, 0.6877, 0.2188, 0.6877, 0.2188, 0.7195, 0.25, 0.7199, 0.25, 0.6878, 0.2188, 0.7195, 0.2188, 0.7515, 0.25, 0.753, 0.25, 0.7199, 0.1875, 0.719, 0.1875, 0.75, 0.2188, 0.7515, 0.2188, 0.7195, 0.25, 0.6878, 0.25, 0.7199, 0.2813, 0.7195, 0.2813, 0.6877, 0.2813, 0.6877, 0.2813, 0.7195, 0.3125, 0.719, 0.3125, 0.6876, 0.2813, 0.7195, 0.2813, 0.7515, 0.3125, 0.75, 0.3125, 0.719, 0.25, 0.7199, 0.25, 0.753, 0.2813, 0.7515, 0.2813, 0.7195, 0.375, 0.75, 0.375, 0.7813, 0.5004, 0.7813, 0.5, 0.75, 0.5, 0.75, 0.5004, 0.7813, 0.625, 0.7813, 0.625, 0.75, 0.5004, 0.7813, 0.5044, 0.8125, 0.625, 0.8125, 0.625, 0.7813, 0.375, 0.7813, 0.375, 0.8125, 0.5044, 0.8125, 0.5004, 0.7813, 0.375, 0.8125, 0.4063, 0.8438, 0.5152, 0.8438, 0.5044, 0.8125, 0.5044, 0.8125, 0.5152, 0.8438, 0.625, 0.8438, 0.625, 0.8125, 0.5152, 0.8438, 0.5226, 0.875, 0.625, 0.875, 0.625, 0.8438, 0.4063, 0.8438, 0.4377, 0.875, 0.5226, 0.875, 0.5152, 0.8438, 0.4377, 0.875, 0.4063, 0.9063, 0.5152, 0.9063, 0.5226, 0.875, 0.5226, 0.875, 0.5152, 0.9063, 0.625, 0.9063, 0.625, 0.875, 0.5152, 0.9063, 0.5044, 0.9375, 0.625, 0.9375, 0.625, 0.9063, 0.4063, 0.9063, 0.375, 0.9375, 0.5044, 0.9375, 0.5152, 0.9063, 0.375, 0.25, 0.375, 0.2813, 0.5, 0.2813, 0.5, 0.25, 0.5, 0.25, 0.5, 0.2813, 0.625, 0.2813, 0.625, 0.25, 0.5, 0.2813, 0.5, 0.3125, 0.625, 0.3125, 0.625, 0.2813, 0.375, 0.2813, 0.375, 0.3125, 0.5, 0.3125, 0.5, 0.2813, 0.375, 0.3125, 0.375, 0.3438, 0.5, 0.3438, 0.5, 0.3125, 0.5, 0.3125, 0.5, 0.3438, 0.625, 0.3438, 0.625, 0.3125, 0.5, 0.3438, 0.5, 0.375, 0.625, 0.375, 0.625, 0.3438, 0.375, 0.3438, 0.375, 0.375, 0.5, 0.375, 0.5, 0.3438, 0.375, 0.375, 0.375, 0.4063, 0.5, 0.4063, 0.5, 0.375, 0.5, 0.375, 0.5, 0.4063, 0.625, 0.4063, 0.625, 0.375, 0.5, 0.4063, 0.5, 0.4375, 0.625, 0.4375, 0.625, 0.4063, 0.375, 0.4063, 0.375, 0.4375, 0.5, 0.4375, 0.5, 0.4063, 0.625, 0.5, 0.625, 0.5, 0.5964, 0.5313, 0.5964, 0.5313, 0.5938, 0.6875, 0.5938, 0.6875, 0.5964, 0.7188, 0.5964, 0.7188, 0.5964, 0.5313, 0.5964, 0.5313, 0.5938, 0.5625, 0.5938, 0.5625, 0.625, 0.0, 0.625, 0.0, 0.625, 0.03125, 0.625, 0.03125, 0.625, 0.75, 0.625, 0.75, 0.625, 0.7813, 0.625, 0.7813, 0.5964, 0.7188, 0.5964, 0.7188, 0.625, 0.75, 0.625, 0.75, 0.5938, 0.5625, 0.5938, 0.5625, 0.5938, 0.5938, 0.5938, 0.5938, 0.625, 0.1875, 0.625, 0.1875, 0.625, 0.2188, 0.625, 0.2188, 0.625, 0.03125, 0.625, 0.03125, 0.625, 0.0625, 0.625, 0.0625, 0.625, 0.7813, 0.625, 0.7813, 0.625, 0.8125, 0.625, 0.8125, 0.5938, 0.5938, 0.5938, 0.5938, 0.5938, 0.625, 0.5938, 0.625, 0.625, 0.2188, 0.625, 0.2188, 0.625, 0.25, 0.625, 0.25, 0.625, 0.25, 0.625, 0.25, 0.625, 0.2813, 0.625, 0.2813, 0.625, 0.0625, 0.625, 0.0625, 0.625, 0.09375, 0.625, 0.09375, 0.625, 0.8125, 0.625, 0.8125, 0.625, 0.8438, 0.625, 0.8438, 0.5938, 0.625, 0.5938, 0.625, 0.5938, 0.6563, 0.5938, 0.6563, 0.625, 0.2813, 0.625, 0.2813, 0.625, 0.3125, 0.625, 0.3125, 0.625, 0.09375, 0.625, 0.09375, 0.625, 0.125, 0.625, 0.125, 0.625, 0.8438, 0.625, 0.8438, 0.625, 0.875, 0.625, 0.875, 0.5938, 0.6563, 0.5938, 0.6563, 0.5938, 0.6875, 0.5938, 0.6875, 0.625, 0.3125, 0.625, 0.3125, 0.625, 0.3438, 0.625, 0.3438, 0.625, 0.125, 0.625, 0.125, 0.625, 0.1563, 0.625, 0.1563, 0.625, 0.875, 0.625, 0.875, 0.625, 0.9063, 0.625, 0.9063, 0.625, 0.3438, 0.625, 0.3438, 0.625, 0.375, 0.625, 0.375, 0.625, 0.1563, 0.625, 0.1563, 0.625, 0.1875, 0.625, 0.1875, 0.625, 0.9063, 0.625, 0.9063, 0.625, 0.9375, 0.625, 0.9375, 0.625, 0.9375, 0.625, 0.9375, 0.625, 0.9688, 0.625, 0.9688, 0.625, 0.375, 0.625, 0.375, 0.625, 0.4063, 0.625, 0.4063, 0.625, 0.9688, 0.625, 0.9688, 0.625, 1.0, 0.625, 1.0, 0.625, 0.4063, 0.625, 0.4063, 0.625, 0.4375, 0.625, 0.4375, 0.625, 0.4375, 0.625, 0.4375, 0.625, 0.4688, 0.625, 0.4688, 0.625, 0.4688, 0.625, 0.4688, 0.625, 0.5, 0.625, 0.5])
me_cube.use_mirror_x = True
me_cube.update()
me_cube.normals_split_custom_set([tuple(v) for v in zip(*[iter([-0.8407, 0.08942, -0.5341, -0.9765, 0.0942, -0.1938, -0.9527, 0.2037, -0.2256, -0.8367, 0.2047, -0.508, -0.9765, 0.0942, -0.1938, -0.9882, 0.09262, -0.1218, -0.9584, 0.2024, -0.2011, -0.9527, 0.2037, -0.2256, -0.9527, 0.2037, -0.2256, -0.9584, 0.2024, -0.2011, -0.8224, 0.4821, -0.3021, -0.8277, 0.477, -0.2955, -0.8367, 0.2047, -0.508, -0.9527, 0.2037, -0.2256, -0.8277, 0.477, -0.2955, -0.789, 0.4076, -0.4597, 0.3116, 0.5867, -0.7474, 0.1065, 0.9594, -0.2611, 0.3696, 0.8756, -0.3108, 0.5261, 0.5194, -0.6734, 0.1065, 0.9594, -0.2611, 0.05081, 0.9926, -0.1103, 0.3251, 0.9189, -0.2235, 0.3696, 0.8756, -0.3108, 0.3696, 0.8756, -0.3108, 0.3251, 0.9189, -0.2235, 0.8224, 0.482, -0.3021, 0.8277, 0.477, -0.2955, 0.5261, 0.5194, -0.6734, 0.3696, 0.8756, -0.3108, 0.8277, 0.477, -0.2955, 0.789, 0.4076, -0.4597, 0.724, -0.3693, -0.5826, 0.9063, -0.3464, -0.242, 0.8804, -0.3885, -0.272, 0.7065, -0.4344, -0.5587, 0.9063, -0.3464, -0.242, 0.9258, -0.3338, -0.1773, 0.872, -0.3954, -0.2885, 0.8804, -0.3885, -0.272, 0.8804, -0.3885, -0.272, 0.872, -0.3954, -0.2885, 0.7831, -0.4837, -0.3908, 0.7816, -0.5122, -0.356, 0.7065, -0.4344, -0.5587, 0.8804, -0.3885, -0.272, 0.7816, -0.5122, -0.356, 0.6649, -0.5184, -0.5378, -0.4007, -0.535, -0.7438, -0.565, -0.631, -0.5315, -0.6398, -0.6024, -0.4772, -0.5583, -0.5528, -0.6186, -0.565, -0.631, -0.5315, -0.5923, -0.6355, -0.4953, -0.646, -0.5917, -0.4822, -0.6398, -0.6024, -0.4772, -0.6398, -0.6024, -0.4772, -0.646, -0.5917, -0.4822, -0.7831, -0.4837, -0.3908, -0.7821, -0.5117, -0.3556, -0.5583, -0.5528, -0.6186, -0.6398, -0.6024, -0.4772, -0.7821, -0.5117, -0.3556, -0.6651, -0.5183, -0.5376, 0.3191, -0.372, -0.8717, 0.4567, -0.3625, -0.8124, 0.4299, -0.4228, -0.7978, 0.3108, -0.4343, -0.8455, 0.4567, -0.3625, -0.8124, 0.724, -0.3693, -0.5826, 0.7065, -0.4344, -0.5587, 0.4299, -0.4228, -0.7978, 0.4299, -0.4228, -0.7978, 0.7065, -0.4344, -0.5587, 0.6649, -0.5184, -0.5378, 0.5584, -0.5528, -0.6185, 0.3108, -0.4343, -0.8455, 0.4299, -0.4228, -0.7978, 0.5584, -0.5528, -0.6185, 0.4007, -0.535, -0.7438, 0.3116, 0.5867, -0.7474, 0.5261, 0.5194, -0.6734, 0.5769, 0.2026, -0.7913, 0.3852, 0.2125, -0.898, 0.5261, 0.5194, -0.6734, 0.789, 0.4076, -0.4597, 0.8367, 0.2047, -0.508, 0.5769, 0.2026, -0.7913, 0.5769, 0.2026, -0.7913, 0.8367, 0.2047, -0.508, 0.8407, 0.08943, -0.5341, 0.5823, 0.07192, -0.8098, 0.3852, 0.2125, -0.898, 0.5769, 0.2026, -0.7913, 0.5823, 0.07192, -0.8098, 0.3893, 0.06197, -0.919, 0.3893, 0.06197, -0.919, 0.5823, 0.07192, -0.8098, 0.5633, -0.02511, -0.8259, 0.3813, -0.02825, -0.924, 0.5823, 0.07192, -0.8098, 0.8407, 0.08943, -0.5341, 0.8282, -0.01458, -0.5603, 0.5633, -0.02511, -0.8259, 0.5633, -0.02511, -0.8259, 0.8282, -0.01458, -0.5603, 0.8038, -0.1347, -0.5794, 0.5369, -0.1369, -0.8325, 0.3813, -0.02825, -0.924, 0.5633, -0.02511, -0.8259, 0.5369, -0.1369, -0.8325, 0.3718, -0.1374, -0.9181, 0.3718, -0.1374, -0.9181, 0.5369, -0.1369, -0.8325, 0.4982, -0.2659, -0.8253, 0.35, -0.2729, -0.8961, 0.5369, -0.1369, -0.8325, 0.8038, -0.1347, -0.5794, 0.7649, -0.2687, -0.5855, 0.4982, -0.2659, -0.8253, 0.4982, -0.2659, -0.8253, 0.7649, -0.2687, -0.5855, 0.724, -0.3693, -0.5826, 0.4567, -0.3625, -0.8124, 0.35, -0.2729, -0.8961, 0.4982, -0.2659, -0.8253, 0.4567, -0.3625, -0.8124, 0.3191, -0.372, -0.8717, 0.789, 0.4076, -0.4597, 0.8277, 0.477, -0.2955, 0.9527, 0.2037, -0.2256, 0.8367, 0.2047, -0.508, 0.8277, 0.477, -0.2955, 0.8224, 0.482, -0.3021, 0.9584, 0.2024, -0.2011, 0.9527, 0.2037, -0.2256, 0.9527, 0.2037, -0.2256, 0.9584, 0.2024, -0.2011, 0.9882, 0.09262, -0.1218, 0.9765, 0.0942, -0.1938, 0.8367, 0.2047, -0.508, 0.9527, 0.2037, -0.2256, 0.9765, 0.0942, -0.1938, 0.8407, 0.08943, -0.5341, 0.8407, 0.08943, -0.5341, 0.9765, 0.0942, -0.1938, 0.9835, -0.006626, -0.1809, 0.8282, -0.01458, -0.5603, 0.9765, 0.0942, -0.1938, 0.9882, 0.09262, -0.1218, 0.9966, -0.006333, -0.08192, 0.9835, -0.006626, -0.1809, 0.9835, -0.006626, -0.1809, 0.9966, -0.006333, -0.08192, 0.9902, -0.1188, -0.07348, 0.9754, -0.123, -0.1831, 0.8282, -0.01458, -0.5603, 0.9835, -0.006626, -0.1809, 0.9754, -0.123, -0.1831, 0.8038, -0.1347, -0.5794, 0.8038, -0.1347, -0.5794, 0.9754, -0.123, -0.1831, 0.9463, -0.2519, -0.2024, 0.7649, -0.2687, -0.5855, 0.9754, -0.123, -0.1831, 0.9902, -0.1188, -0.07348, 0.9642, -0.2433, -0.1056, 0.9463, -0.2519, -0.2024, 0.9463, -0.2519, -0.2024, 0.9642, -0.2433, -0.1056, 0.9258, -0.3338, -0.1773, 0.9063, -0.3464, -0.242, 0.7649, -0.2687, -0.5855, 0.9463, -0.2519, -0.2024, 0.9063, -0.3464, -0.242, 0.724, -0.3693, -0.5826, -0.6651, -0.5183, -0.5376, -0.7821, -0.5117, -0.3556, -0.8804, -0.3885, -0.272, -0.7064, -0.4343, -0.5589, -0.7821, -0.5117, -0.3556, -0.7831, -0.4837, -0.3908, -0.872, -0.3954, -0.2885, -0.8804, -0.3885, -0.272, -0.8804, -0.3885, -0.272, -0.872, -0.3954, -0.2885, -0.9258, -0.3338, -0.1773, -0.9063, -0.3464, -0.242, -0.7064, -0.4343, -0.5589, -0.8804, -0.3885, -0.272, -0.9063, -0.3464, -0.242, -0.724, -0.3693, -0.5826, -0.724, -0.3693, -0.5826, -0.9063, -0.3464, -0.242, -0.9463, -0.2519, -0.2024, -0.7649, -0.2687, -0.5855, -0.9063, -0.3464, -0.242, -0.9258, -0.3338, -0.1773, -0.9642, -0.2433, -0.1056, -0.9463, -0.2519, -0.2024, -0.9463, -0.2519, -0.2024, -0.9642, -0.2433, -0.1056, -0.9902, -0.1188, -0.07348, -0.9754, -0.123, -0.1831, -0.7649, -0.2687, -0.5855, -0.9463, -0.2519, -0.2024, -0.9754, -0.123, -0.1831, -0.8038, -0.1347, -0.5794, -0.8038, -0.1347, -0.5794, -0.9754, -0.123, -0.1831, -0.9835, -0.006626, -0.1809, -0.8282, -0.01458, -0.5603, -0.9754, -0.123, -0.1831, -0.9902, -0.1188, -0.07348, -0.9966, -0.006333, -0.08192, -0.9835, -0.006626, -0.1809, -0.9835, -0.006626, -0.1809, -0.9966, -0.006333, -0.08192, -0.9882, 0.09262, -0.1218, -0.9765, 0.0942, -0.1938, -0.8282, -0.01458, -0.5603, -0.9835, -0.006626, -0.1809, -0.9765, 0.0942, -0.1938, -0.8407, 0.08942, -0.5341, -0.8038, -0.1347, -0.5794, -0.5369, -0.1369, -0.8325, -0.4982, -0.2659, -0.8253, -0.7649, -0.2687, -0.5855, -0.5369, -0.1369, -0.8325, -0.3718, -0.1374, -0.9181, -0.35, -0.2729, -0.8961, -0.4982, -0.2659, -0.8253, -0.4982, -0.2659, -0.8253, -0.35, -0.2729, -0.8961, -0.3191, -0.372, -0.8717, -0.4567, -0.3625, -0.8124, -0.7649, -0.2687, -0.5855, -0.4982, -0.2659, -0.8253, -0.4567, -0.3625, -0.8124, -0.724, -0.3693, -0.5826, -0.3718, -0.1374, -0.9181, -0.2177, -0.1314, -0.9671, -0.2151, -0.2785, -0.9361, -0.35, -0.2729, -0.8961, -0.2177, -0.1314, -0.9671, -2.703e-06, -0.1262, -0.992, 1.204e-07, -0.2796, -0.9601, -0.2151, -0.2785, -0.9361, -0.2151, -0.2785, -0.9361, 1.204e-07, -0.2796, -0.9601, 2.315e-08, -0.3935, -0.9193, -0.1986, -0.386, -0.9009, -0.35, -0.2729, -0.8961, -0.2151, -0.2785, -0.9361, -0.1986, -0.386, -0.9009, -0.3191, -0.372, -0.8717, -2.703e-06, -0.1262, -0.992, 0.2177, -0.1314, -0.9671, 0.2151, -0.2785, -0.9361, 1.204e-07, -0.2796, -0.9601, 0.2177, -0.1314, -0.9671, 0.3718, -0.1374, -0.9181, 0.35, -0.2729, -0.8961, 0.2151, -0.2785, -0.9361, 0.2151, -0.2785, -0.9361, 0.35, -0.2729, -0.8961, 0.3191, -0.372, -0.8717, 0.1986, -0.386, -0.9009, 1.204e-07, -0.2796, -0.9601, 0.2151, -0.2785, -0.9361, 0.1986, -0.386, -0.9009, 2.315e-08, -0.3935, -0.9193, -0.8407, 0.08942, -0.5341, -0.5823, 0.07192, -0.8098, -0.5633, -0.02511, -0.8259, -0.8282, -0.01458, -0.5603, -0.5823, 0.07192, -0.8098, -0.3893, 0.06197, -0.919, -0.3813, -0.02825, -0.924, -0.5633, -0.02511, -0.8259, -0.5633, -0.02511, -0.8259, -0.3813, -0.02825, -0.924, -0.3718, -0.1374, -0.9181, -0.5369, -0.1369, -0.8325, -0.8282, -0.01458, -0.5603, -0.5633, -0.02511, -0.8259, -0.5369, -0.1369, -0.8325, -0.8038, -0.1347, -0.5794, -0.3893, 0.06197, -0.919, -0.2091, 0.06027, -0.976, -0.2121, -0.02278, -0.977, -0.3813, -0.02825, -0.924, -0.2091, 0.06027, -0.976, 0.0, 0.06111, -0.9981, -1.6e-07, -0.0181, -0.9998, -0.2121, -0.02278, -0.977, -0.2121, -0.02278, -0.977, -1.6e-07, -0.0181, -0.9998, -2.703e-06, -0.1262, -0.992, -0.2177, -0.1314, -0.9671, -0.3813, -0.02825, -0.924, -0.2121, -0.02278, -0.977, -0.2177, -0.1314, -0.9671, -0.3718, -0.1374, -0.9181, 0.0, 0.06111, -0.9981, 0.2091, 0.06029, -0.976, 0.2121, -0.02278, -0.977, -1.6e-07, -0.0181, -0.9998, 0.2091, 0.06029, -0.976, 0.3893, 0.06197, -0.919, 0.3813, -0.02825, -0.924, 0.2121, -0.02278, -0.977, 0.2121, -0.02278, -0.977, 0.3813, -0.02825, -0.924, 0.3718, -0.1374, -0.9181, 0.2177, -0.1314, -0.9671, -1.6e-07, -0.0181, -0.9998, 0.2121, -0.02278, -0.977, 0.2177, -0.1314, -0.9671, -2.703e-06, -0.1262, -0.992, -0.789, 0.4076, -0.4597, -0.5261, 0.5194, -0.6734, -0.5769, 0.2026, -0.7913, -0.8367, 0.2047, -0.508, -0.5261, 0.5194, -0.6734, -0.3116, 0.5867, -0.7474, -0.3852, 0.2125, -0.898, -0.5769, 0.2026, -0.7913, -0.5769, 0.2026, -0.7913, -0.3852, 0.2125, -0.898, -0.3893, 0.06197, -0.919, -0.5823, 0.07192, -0.8098, -0.8367, 0.2047, -0.508, -0.5769, 0.2026, -0.7913, -0.5823, 0.07192, -0.8098, -0.8407, 0.08942, -0.5341, -0.3116, 0.5867, -0.7474, -0.1509, 0.6285, -0.7631, -0.203, 0.2194, -0.9543, -0.3852, 0.2125, -0.898, -0.1509, 0.6285, -0.7631, 0.0, 0.6429, -0.766, -1.891e-06, 0.2225, -0.9749, -0.203, 0.2194, -0.9543, -0.203, 0.2194, -0.9543, -1.891e-06, 0.2225, -0.9749, 0.0, 0.06111, -0.9981, -0.2091, 0.06027, -0.976, -0.3852, 0.2125, -0.898, -0.203, 0.2194, -0.9543, -0.2091, 0.06027, -0.976, -0.3893, 0.06197, -0.919, 0.0, 0.6429, -0.766, 0.1509, 0.6285, -0.7631, 0.203, 0.2194, -0.9543, -1.891e-06, 0.2225, -0.9749, 0.1509, 0.6285, -0.7631, 0.3116, 0.5867, -0.7474, 0.3852, 0.2125, -0.898, 0.203, 0.2194, -0.9543, 0.203, 0.2194, -0.9543, 0.3852, 0.2125, -0.898, 0.3893, 0.06197, -0.919, 0.2091, 0.06029, -0.976, -1.891e-06, 0.2225, -0.9749, 0.203, 0.2194, -0.9543, 0.2091, 0.06029, -0.976, 0.0, 0.06111, -0.9981, -0.724, -0.3693, -0.5826, -0.4567, -0.3625, -0.8124, -0.4299, -0.4229, -0.7978, -0.7064, -0.4343, -0.5589, -0.4567, -0.3625, -0.8124, -0.3191, -0.372, -0.8717, -0.3108, -0.4343, -0.8455, -0.4299, -0.4229, -0.7978, -0.4299, -0.4229, -0.7978, -0.3108, -0.4343, -0.8455, -0.4007, -0.535, -0.7438, -0.5583, -0.5528, -0.6186, -0.7064, -0.4343, -0.5589, -0.4299, -0.4229, -0.7978, -0.5583, -0.5528, -0.6186, -0.6651, -0.5183, -0.5376, -0.3191, -0.372, -0.8717, -0.1986, -0.386, -0.9009, -0.1855, -0.4445, -0.8764, -0.3108, -0.4343, -0.8455, -0.1986, -0.386, -0.9009, 2.315e-08, -0.3935, -0.9193, 5.082e-07, -0.4517, -0.8922, -0.1855, -0.4445, -0.8764, -0.1855, -0.4445, -0.8764, 5.082e-07, -0.4517, -0.8922, 2.237e-06, -0.539, -0.8423, -0.2212, -0.5348, -0.8155, -0.3108, -0.4343, -0.8455, -0.1855, -0.4445, -0.8764, -0.2212, -0.5348, -0.8155, -0.4007, -0.535, -0.7438, 2.315e-08, -0.3935, -0.9193, 0.1986, -0.386, -0.9009, 0.1855, -0.4445, -0.8764, 5.082e-07, -0.4517, -0.8922, 0.1986, -0.386, -0.9009, 0.3191, -0.372, -0.8717, 0.3108, -0.4343, -0.8455, 0.1855, -0.4445, -0.8764, 0.1855, -0.4445, -0.8764, 0.3108, -0.4343, -0.8455, 0.4007, -0.535, -0.7438, 0.2212, -0.5348, -0.8155, 5.082e-07, -0.4517, -0.8922, 0.1855, -0.4445, -0.8764, 0.2212, -0.5348, -0.8155, 2.237e-06, -0.539, -0.8423, 0.6649, -0.5184, -0.5378, 0.7816, -0.5122, -0.356, 0.6396, -0.6026, -0.4772, 0.5584, -0.5528, -0.6185, 0.7816, -0.5122, -0.356, 0.7831, -0.4837, -0.3908, 0.646, -0.5917, -0.4822, 0.6396, -0.6026, -0.4772, 0.6396, -0.6026, -0.4772, 0.646, -0.5917, -0.4822, 0.5923, -0.6355, -0.4953, 0.565, -0.631, -0.5315, 0.5584, -0.5528, -0.6185, 0.6396, -0.6026, -0.4772, 0.565, -0.631, -0.5315, 0.4007, -0.535, -0.7438, 0.4007, -0.535, -0.7438, 0.565, -0.631, -0.5315, 0.3532, -0.7105, -0.6086, 0.2212, -0.5348, -0.8155, 0.565, -0.631, -0.5315, 0.5923, -0.6355, -0.4953, 0.4076, -0.7722, -0.4874, 0.3532, -0.7105, -0.6086, 0.3532, -0.7105, -0.6086, 0.4076, -0.7722, -0.4874, 5.216e-08, -0.8719, -0.4898, 1.695e-07, -0.7593, -0.6508, 0.2212, -0.5348, -0.8155, 0.3532, -0.7105, -0.6086, 1.695e-07, -0.7593, -0.6508, 2.237e-06, -0.539, -0.8423, 2.237e-06, -0.539, -0.8423, 1.695e-07, -0.7593, -0.6508, -0.3532, -0.7105, -0.6086, -0.2212, -0.5348, -0.8155, 1.695e-07, -0.7593, -0.6508, 5.216e-08, -0.8719, -0.4898, -0.4076, -0.7722, -0.4874, -0.3532, -0.7105, -0.6086, -0.3532, -0.7105, -0.6086, -0.4076, -0.7722, -0.4874, -0.5923, -0.6355, -0.4953, -0.565, -0.631, -0.5315, -0.2212, -0.5348, -0.8155, -0.3532, -0.7105, -0.6086, -0.565, -0.631, -0.5315, -0.4007, -0.535, -0.7438, -0.789, 0.4076, -0.4597, -0.8277, 0.477, -0.2955, -0.3696, 0.8757, -0.3108, -0.5261, 0.5194, -0.6734, -0.8277, 0.477, -0.2955, -0.8224, 0.4821, -0.3021, -0.3251, 0.9189, -0.2235, -0.3696, 0.8757, -0.3108, -0.3696, 0.8757, -0.3108, -0.3251, 0.9189, -0.2235, -0.05081, 0.9926, -0.1103, -0.1065, 0.9594, -0.2611, -0.5261, 0.5194, -0.6734, -0.3696, 0.8757, -0.3108, -0.1065, 0.9594, -0.2611, -0.3116, 0.5867, -0.7474, -0.3116, 0.5867, -0.7474, -0.1065, 0.9594, -0.2611, -0.03282, 0.9711, -0.2362, -0.1509, 0.6285, -0.7631, -0.1065, 0.9594, -0.2611, -0.05081, 0.9926, -0.1103, -0.005255, 0.9959, -0.09021, -0.03282, 0.9711, -0.2362, -0.03282, 0.9711, -0.2362, -0.005255, 0.9959, -0.09021, 0.0, 0.9962, -0.08706, -3.725e-08, 0.9734, -0.2291, -0.1509, 0.6285, -0.7631, -0.03282, 0.9711, -0.2362, -3.725e-08, 0.9734, -0.2291, 0.0, 0.6429, -0.766, 0.0, 0.6429, -0.766, -3.725e-08, 0.9734, -0.2291, 0.03282, 0.9711, -0.2362, 0.1509, 0.6285, -0.7631, -3.725e-08, 0.9734, -0.2291, 0.0, 0.9962, -0.08706, 0.005255, 0.9959, -0.09021, 0.03282, 0.9711, -0.2362, 0.03282, 0.9711, -0.2362, 0.005255, 0.9959, -0.09021, 0.05081, 0.9926, -0.1103, 0.1065, 0.9594, -0.2611, 0.1509, 0.6285, -0.7631, 0.03282, 0.9711, -0.2362, 0.1065, 0.9594, -0.2611, 0.3116, 0.5867, -0.7474, 0.8424, -0.08949, 0.5314, 0.8436, -0.1987, 0.4989, 0.9585, -0.1929, 0.2099, 0.9807, -0.09307, 0.172, 0.9807, -0.09307, 0.172, 0.9585, -0.1929, 0.2099, 0.9634, -0.1878, 0.1914, 0.9894, -0.09047, 0.1138, 0.9585, -0.1929, 0.2099, 0.8522, -0.439, 0.2846, 0.8478, -0.4398, 0.2963, 0.9634, -0.1878, 0.1914, 0.8436, -0.1987, 0.4989, 0.8061, -0.3854, 0.449, 0.8522, -0.439, 0.2846, 0.9585, -0.1929, 0.2099, -0.3158, -0.5699, 0.7586, -0.526, -0.4972, 0.69, -0.3238, -0.902, 0.2854, -0.07706, -0.9727, 0.2191, -0.07706, -0.9727, 0.2191, -0.3238, -0.902, 0.2854, -0.2636, -0.9432, 0.2022, -0.02688, -0.9951, 0.09496, -0.3238, -0.902, 0.2854, -0.8522, -0.439, 0.2846, -0.8478, -0.4398, 0.2963, -0.2636, -0.9432, 0.2022, -0.526, -0.4972, 0.69, -0.8061, -0.3854, 0.449, -0.8522, -0.439, 0.2846, -0.3238, -0.902, 0.2854, -0.7229, 0.3736, 0.5812, -0.7163, 0.4482, 0.5349, -0.8627, 0.4052, 0.3026, -0.913, 0.3442, 0.2191, -0.913, 0.3442, 0.2191, -0.8627, 0.4052, 0.3026, -0.86, 0.388, 0.3314, -0.9257, 0.3321, 0.1808, -0.8627, 0.4052, 0.3026, -0.7573, 0.4899, 0.4319, -0.7198, 0.463, 0.5172, -0.86, 0.388, 0.3314, -0.7163, 0.4482, 0.5349, -0.7457, 0.5301, 0.4035, -0.7573, 0.4899, 0.4319, -0.8627, 0.4052, 0.3026, 0.3937, 0.5294, 0.7515, 0.556, 0.5421, 0.6301, 0.6481, 0.56, 0.5161, 0.5557, 0.6055, 0.5697, 0.5557, 0.6055, 0.5697, 0.6481, 0.56, 0.5161, 0.6113, 0.5302, 0.5875, 0.5562, 0.5897, 0.5856, 0.6481, 0.56, 0.5161, 0.7573, 0.4899, 0.4319, 0.7198, 0.463, 0.5172, 0.6113, 0.5302, 0.5875, 0.556, 0.5421, 0.6301, 0.7457, 0.5301, 0.4035, 0.7573, 0.4899, 0.4319, 0.6481, 0.56, 0.5161, -0.3174, 0.372, 0.8723, -0.3015, 0.4292, 0.8514, -0.4196, 0.4247, 0.8022, -0.4376, 0.3614, 0.8234, -0.4376, 0.3614, 0.8234, -0.4196, 0.4247, 0.8022, -0.7163, 0.4482, 0.5349, -0.7229, 0.3736, 0.5812, -0.4196, 0.4247, 0.8022, -0.556, 0.5421, 0.6301, -0.7457, 0.5301, 0.4035, -0.7163, 0.4482, 0.5349, -0.3015, 0.4292, 0.8514, -0.3937, 0.5294, 0.7515, -0.556, 0.5421, 0.6301, -0.4196, 0.4247, 0.8022, -0.3158, -0.5699, 0.7586, -0.3864, -0.1969, 0.9011, -0.5692, -0.19, 0.7999, -0.526, -0.4972, 0.69, -0.526, -0.4972, 0.69, -0.5692, -0.19, 0.7999, -0.8436, -0.1987, 0.4989, -0.8061, -0.3854, 0.449, -0.5692, -0.19, 0.7999, -0.5704, -0.06983, 0.8184, -0.8424, -0.08949, 0.5314, -0.8436, -0.1987, 0.4989, -0.3864, -0.1969, 0.9011, -0.3877, -0.06032, 0.9198, -0.5704, -0.06983, 0.8184, -0.5692, -0.19, 0.7999, -0.3877, -0.06032, 0.9198, -0.3797, 0.02838, 0.9247, -0.5505, 0.02559, 0.8344, -0.5704, -0.06983, 0.8184, -0.5704, -0.06983, 0.8184, -0.5505, 0.02559, 0.8344, -0.8267, 0.01394, 0.5624, -0.8424, -0.08949, 0.5314, -0.5505, 0.02559, 0.8344, -0.5235, 0.1366, 0.841, -0.8004, 0.1341, 0.5843, -0.8267, 0.01394, 0.5624, -0.3797, 0.02838, 0.9247, -0.3709, 0.1373, 0.9185, -0.5235, 0.1366, 0.841, -0.5505, 0.02559, 0.8344, -0.3709, 0.1373, 0.9185, -0.3492, 0.2737, 0.8962, -0.483, 0.2659, 0.8342, -0.5235, 0.1366, 0.841, -0.5235, 0.1366, 0.841, -0.483, 0.2659, 0.8342, -0.7604, 0.2693, 0.5909, -0.8004, 0.1341, 0.5843, -0.483, 0.2659, 0.8342, -0.4376, 0.3614, 0.8234, -0.7229, 0.3736, 0.5812, -0.7604, 0.2693, 0.5909, -0.3492, 0.2737, 0.8962, -0.3174, 0.372, 0.8723, -0.4376, 0.3614, 0.8234, -0.483, 0.2659, 0.8342, -0.8061, -0.3854, 0.449, -0.8436, -0.1987, 0.4989, -0.9585, -0.1929, 0.2099, -0.8522, -0.439, 0.2846, -0.8522, -0.439, 0.2846, -0.9585, -0.1929, 0.2099, -0.9634, -0.1878, 0.1914, -0.8478, -0.4398, 0.2963, -0.9585, -0.1929, 0.2099, -0.9807, -0.09307, 0.172, -0.9894, -0.09047, 0.1138, -0.9634, -0.1878, 0.1914, -0.8436, -0.1987, 0.4989, -0.8424, -0.08949, 0.5314, -0.9807, -0.09307, 0.172, -0.9585, -0.1929, 0.2099, -0.8424, -0.08949, 0.5314, -0.8267, 0.01394, 0.5624, -0.988, 0.005925, 0.1543, -0.9807, -0.09307, 0.172, -0.9807, -0.09307, 0.172, -0.988, 0.005925, 0.1543, -0.9973, 0.006175, 0.07305, -0.9894, -0.09047, 0.1138, -0.988, 0.005925, 0.1543, -0.9807, 0.121, 0.1535, -0.991, 0.1176, 0.06388, -0.9973, 0.006175, 0.07305, -0.8267, 0.01394, 0.5624, -0.8004, 0.1341, 0.5843, -0.9807, 0.121, 0.1535, -0.988, 0.005925, 0.1543, -0.8004, 0.1341, 0.5843, -0.7604, 0.2693, 0.5909, -0.9529, 0.2489, 0.1731, -0.9807, 0.121, 0.1535, -0.9807, 0.121, 0.1535, -0.9529, 0.2489, 0.1731, -0.9658, 0.2409, 0.09549, -0.991, 0.1176, 0.06388, -0.9529, 0.2489, 0.1731, -0.913, 0.3442, 0.2191, -0.9257, 0.3321, 0.1808, -0.9658, 0.2409, 0.09549, -0.7604, 0.2693, 0.5909, -0.7229, 0.3736, 0.5812, -0.913, 0.3442, 0.2191, -0.9529, 0.2489, 0.1731, 0.7457, 0.5301, 0.4035, 0.7163, 0.4482, 0.5349, 0.8627, 0.4052, 0.3026, 0.7573, 0.4899, 0.4319, 0.7573, 0.4899, 0.4319, 0.8627, 0.4052, 0.3026, 0.86, 0.388, 0.3314, 0.7198, 0.463, 0.5172, 0.8627, 0.4052, 0.3026, 0.913, 0.3442, 0.2191, 0.9257, 0.3321, 0.1808, 0.86, 0.388, 0.3314, 0.7163, 0.4482, 0.5349, 0.7229, 0.3738, 0.5812, 0.913, 0.3442, 0.2191, 0.8627, 0.4052, 0.3026, 0.7229, 0.3738, 0.5812, 0.7604, 0.2693, 0.5909, 0.9529, 0.2489, 0.1731, 0.913, 0.3442, 0.2191, 0.913, 0.3442, 0.2191, 0.9529, 0.2489, 0.1731, 0.9658, 0.2409, 0.09549, 0.9257, 0.3321, 0.1808, 0.9529, 0.2489, 0.1731, 0.9807, 0.121, 0.1535, 0.991, 0.1176, 0.06388, 0.9658, 0.2409, 0.09549, 0.7604, 0.2693, 0.5909, 0.8004, 0.1341, 0.5843, 0.9807, 0.121, 0.1535, 0.9529, 0.2489, 0.1731, 0.8004, 0.1341, 0.5843, 0.8267, 0.01394, 0.5624, 0.988, 0.005926, 0.1543, 0.9807, 0.121, 0.1535, 0.9807, 0.121, 0.1535, 0.988, 0.005926, 0.1543, 0.9973, 0.006175, 0.07305, 0.991, 0.1176, 0.06388, 0.988, 0.005926, 0.1543, 0.9807, -0.09307, 0.172, 0.9894, -0.09047, 0.1138, 0.9973, 0.006175, 0.07305, 0.8267, 0.01394, 0.5624, 0.8424, -0.08949, 0.5314, 0.9807, -0.09307, 0.172, 0.988, 0.005926, 0.1543, 0.8004, 0.1341, 0.5843, 0.7604, 0.2693, 0.5909, 0.483, 0.2659, 0.8342, 0.5235, 0.1366, 0.841, 0.5235, 0.1366, 0.841, 0.483, 0.2659, 0.8342, 0.3492, 0.2737, 0.8962, 0.3709, 0.1373, 0.9185, 0.483, 0.2659, 0.8342, 0.4376, 0.3614, 0.8234, 0.3174, 0.372, 0.8723, 0.3492, 0.2737, 0.8962, 0.7604, 0.2693, 0.5909, 0.7229, 0.3738, 0.5812, 0.4376, 0.3614, 0.8234, 0.483, 0.2659, 0.8342, 0.3709, 0.1373, 0.9185, 0.3492, 0.2737, 0.8962, 0.2202, 0.279, 0.9347, 0.2214, 0.1306, 0.9664, 0.2214, 0.1306, 0.9664, 0.2202, 0.279, 0.9347, 2.418e-07, 0.2799, 0.96, 9.554e-07, 0.1246, 0.9922, 0.2202, 0.279, 0.9347, 0.2035, 0.3861, 0.8997, -9.589e-09, 0.3934, 0.9194, 2.418e-07, 0.2799, 0.96, 0.3492, 0.2737, 0.8962, 0.3174, 0.372, 0.8723, 0.2035, 0.3861, 0.8997, 0.2202, 0.279, 0.9347, 9.554e-07, 0.1246, 0.9922, 2.418e-07, 0.2799, 0.96, -0.2202, 0.279, 0.9347, -0.2214, 0.1306, 0.9664, -0.2214, 0.1306, 0.9664, -0.2202, 0.279, 0.9347, -0.3492, 0.2737, 0.8962, -0.3709, 0.1373, 0.9185, -0.2202, 0.279, 0.9347, -0.2035, 0.3861, 0.8997, -0.3174, 0.372, 0.8723, -0.3492, 0.2737, 0.8962, 2.418e-07, 0.2799, 0.96, -9.589e-09, 0.3934, 0.9194, -0.2035, 0.3861, 0.8997, -0.2202, 0.279, 0.9347, 0.8424, -0.08949, 0.5314, 0.8267, 0.01394, 0.5624, 0.5505, 0.02559, 0.8345, 0.5704, -0.06983, 0.8184, 0.5704, -0.06983, 0.8184, 0.5505, 0.02559, 0.8345, 0.3797, 0.02838, 0.9247, 0.3877, -0.06028, 0.9198, 0.5505, 0.02559, 0.8345, 0.5235, 0.1366, 0.841, 0.3709, 0.1373, 0.9185, 0.3797, 0.02838, 0.9247, 0.8267, 0.01394, 0.5624, 0.8004, 0.1341, 0.5843, 0.5235, 0.1366, 0.841, 0.5505, 0.02559, 0.8345, 0.3877, -0.06028, 0.9198, 0.3797, 0.02838, 0.9247, 0.2141, 0.02246, 0.9766, 0.2106, -0.05864, 0.9758, 0.2106, -0.05864, 0.9758, 0.2141, 0.02246, 0.9766, 3.512e-07, 0.01735, 0.9998, -8.911e-08, -0.05945, 0.9982, 0.2141, 0.02246, 0.9766, 0.2214, 0.1306, 0.9664, 9.554e-07, 0.1246, 0.9922, 3.512e-07, 0.01735, 0.9998, 0.3797, 0.02838, 0.9247, 0.3709, 0.1373, 0.9185, 0.2214, 0.1306, 0.9664, 0.2141, 0.02246, 0.9766, -8.911e-08, -0.05945, 0.9982, 3.512e-07, 0.01735, 0.9998, -0.2141, 0.02246, 0.9766, -0.2105, -0.05865, 0.9758, -0.2105, -0.05865, 0.9758, -0.2141, 0.02246, 0.9766, -0.3797, 0.02838, 0.9247, -0.3877, -0.06032, 0.9198, -0.2141, 0.02246, 0.9766, -0.2214, 0.1306, 0.9664, -0.3709, 0.1373, 0.9185, -0.3797, 0.02838, 0.9247, 3.512e-07, 0.01735, 0.9998, 9.554e-07, 0.1246, 0.9922, -0.2214, 0.1306, 0.9664, -0.2141, 0.02246, 0.9766, 0.8061, -0.3854, 0.449, 0.8436, -0.1987, 0.4989, 0.5692, -0.19, 0.7999, 0.5259, -0.4972, 0.69, 0.5259, -0.4972, 0.69, 0.5692, -0.19, 0.7999, 0.3864, -0.1969, 0.9011, 0.3158, -0.5699, 0.7586, 0.5692, -0.19, 0.7999, 0.5704, -0.06983, 0.8184, 0.3877, -0.06028, 0.9198, 0.3864, -0.1969, 0.9011, 0.8436, -0.1987, 0.4989, 0.8424, -0.08949, 0.5314, 0.5704, -0.06983, 0.8184, 0.5692, -0.19, 0.7999, 0.3158, -0.5699, 0.7586, 0.3864, -0.1969, 0.9011, 0.2059, -0.2033, 0.9572, 0.1539, -0.6205, 0.769, 0.1539, -0.6205, 0.769, 0.2059, -0.2033, 0.9572, 0.0, -0.2064, 0.9785, 1.451e-06, -0.6384, 0.7697, 0.2059, -0.2033, 0.9572, 0.2106, -0.05864, 0.9758, -8.911e-08, -0.05945, 0.9982, 0.0, -0.2064, 0.9785, 0.3864, -0.1969, 0.9011, 0.3877, -0.06028, 0.9198, 0.2106, -0.05864, 0.9758, 0.2059, -0.2033, 0.9572, 1.451e-06, -0.6384, 0.7697, 0.0, -0.2064, 0.9785, -0.2059, -0.2033, 0.9572, -0.1539, -0.6205, 0.769, -0.1539, -0.6205, 0.769, -0.2059, -0.2033, 0.9572, -0.3864, -0.1969, 0.9011, -0.3158, -0.5699, 0.7586, -0.2059, -0.2033, 0.9572, -0.2105, -0.05865, 0.9758, -0.3877, -0.06032, 0.9198, -0.3864, -0.1969, 0.9011, 0.0, -0.2064, 0.9785, -8.911e-08, -0.05945, 0.9982, -0.2105, -0.05865, 0.9758, -0.2059, -0.2033, 0.9572, 0.7229, 0.3738, 0.5812, 0.7163, 0.4482, 0.5349, 0.4196, 0.4247, 0.8022, 0.4376, 0.3614, 0.8234, 0.4376, 0.3614, 0.8234, 0.4196, 0.4247, 0.8022, 0.3015, 0.4292, 0.8514, 0.3174, 0.372, 0.8723, 0.4196, 0.4247, 0.8022, 0.556, 0.5421, 0.6301, 0.3937, 0.5294, 0.7515, 0.3015, 0.4292, 0.8514, 0.7163, 0.4482, 0.5349, 0.7457, 0.5301, 0.4035, 0.556, 0.5421, 0.6301, 0.4196, 0.4247, 0.8022, 0.3174, 0.372, 0.8723, 0.3015, 0.4292, 0.8514, 0.1854, 0.4412, 0.8781, 0.2035, 0.3861, 0.8997, 0.2035, 0.3861, 0.8997, 0.1854, 0.4412, 0.8781, 2.208e-06, 0.4492, 0.8934, -9.589e-09, 0.3934, 0.9194, 0.1854, 0.4412, 0.8781, 0.216, 0.5228, 0.8246, 3.381e-05, 0.5237, 0.8519, 2.208e-06, 0.4492, 0.8934, 0.3015, 0.4292, 0.8514, 0.3937, 0.5294, 0.7515, 0.216, 0.5228, 0.8246, 0.1854, 0.4412, 0.8781, -9.589e-09, 0.3934, 0.9194, 2.208e-06, 0.4492, 0.8934, -0.1854, 0.4412, 0.8781, -0.2035, 0.3861, 0.8997, -0.2035, 0.3861, 0.8997, -0.1854, 0.4412, 0.8781, -0.3015, 0.4292, 0.8514, -0.3174, 0.372, 0.8723, -0.1854, 0.4412, 0.8781, -0.216, 0.5228, 0.8246, -0.3937, 0.5294, 0.7515, -0.3015, 0.4292, 0.8514, 2.208e-06, 0.4492, 0.8934, 3.381e-05, 0.5237, 0.8519, -0.216, 0.5228, 0.8246, -0.1854, 0.4412, 0.8781, -0.7457, 0.5301, 0.4035, -0.556, 0.5421, 0.6301, -0.6481, 0.56, 0.5161, -0.7573, 0.4899, 0.4319, -0.7573, 0.4899, 0.4319, -0.6481, 0.56, 0.5161, -0.6113, 0.5301, 0.5876, -0.7198, 0.463, 0.5172, -0.6481, 0.56, 0.5161, -0.5557, 0.6055, 0.5697, -0.5562, 0.5897, 0.5856, -0.6113, 0.5301, 0.5876, -0.556, 0.5421, 0.6301, -0.3937, 0.5294, 0.7515, -0.5557, 0.6055, 0.5697, -0.6481, 0.56, 0.5161, -0.3937, 0.5294, 0.7515, -0.216, 0.5228, 0.8246, -0.3578, 0.6688, 0.6517, -0.5557, 0.6055, 0.5697, -0.5557, 0.6055, 0.5697, -0.3578, 0.6688, 0.6517, -0.4053, 0.7018, 0.5858, -0.5562, 0.5897, 0.5856, -0.3578, 0.6688, 0.6517, 1.469e-07, 0.7087, 0.7055, 1.383e-07, 0.802, 0.5973, -0.4053, 0.7018, 0.5858, -0.216, 0.5228, 0.8246, 3.381e-05, 0.5237, 0.8519, 1.469e-07, 0.7087, 0.7055, -0.3578, 0.6688, 0.6517, 3.381e-05, 0.5237, 0.8519, 0.216, 0.5228, 0.8246, 0.3578, 0.6688, 0.6517, 1.469e-07, 0.7087, 0.7055, 1.469e-07, 0.7087, 0.7055, 0.3578, 0.6688, 0.6517, 0.4053, 0.7018, 0.5858, 1.383e-07, 0.802, 0.5973, 0.3578, 0.6688, 0.6517, 0.5557, 0.6055, 0.5697, 0.5562, 0.5897, 0.5856, 0.4053, 0.7018, 0.5858, 0.216, 0.5228, 0.8246, 0.3937, 0.5294, 0.7515, 0.5557, 0.6055, 0.5697, 0.3578, 0.6688, 0.6517, 0.8061, -0.3854, 0.449, 0.5259, -0.4972, 0.69, 0.3238, -0.9021, 0.2854, 0.8522, -0.439, 0.2846, 0.8522, -0.439, 0.2846, 0.3238, -0.9021, 0.2854, 0.2636, -0.9432, 0.2022, 0.8478, -0.4398, 0.2963, 0.3238, -0.9021, 0.2854, 0.07705, -0.9727, 0.2191, 0.02688, -0.9951, 0.09496, 0.2636, -0.9432, 0.2022, 0.5259, -0.4972, 0.69, 0.3158, -0.5699, 0.7586, 0.07705, -0.9727, 0.2191, 0.3238, -0.9021, 0.2854, 0.3158, -0.5699, 0.7586, 0.1539, -0.6205, 0.769, 0.02363, -0.9808, 0.1937, 0.07705, -0.9727, 0.2191, 0.07705, -0.9727, 0.2191, 0.02363, -0.9808, 0.1937, 0.002271, -0.9969, 0.07902, 0.02688, -0.9951, 0.09496, 0.02363, -0.9808, 0.1937, 5.678e-06, -0.9822, 0.1877, 0.0, -0.997, 0.07716, 0.002271, -0.9969, 0.07902, 0.1539, -0.6205, 0.769, 1.451e-06, -0.6384, 0.7697, 5.678e-06, -0.9822, 0.1877, 0.02363, -0.9808, 0.1937, 1.451e-06, -0.6384, 0.7697, -0.1539, -0.6205, 0.769, -0.02364, -0.9808, 0.1937, 5.678e-06, -0.9822, 0.1877, 5.678e-06, -0.9822, 0.1877, -0.02364, -0.9808, 0.1937, -0.002271, -0.9969, 0.07902, 0.0, -0.997, 0.07716, -0.02364, -0.9808, 0.1937, -0.07706, -0.9727, 0.2191, -0.02688, -0.9951, 0.09496, -0.002271, -0.9969, 0.07902, -0.1539, -0.6205, 0.769, -0.3158, -0.5699, 0.7586, -0.07706, -0.9727, 0.2191, -0.02364, -0.9808, 0.1937, -0.00452, -0.002391, 1.0, -0.00447, -0.002466, 1.0, -0.005123, -0.001001, 1.0, -0.005117, -0.0009854, 1.0, -0.004654, 0.001554, 1.0, -0.00465, 0.001531, 1.0, -0.004747, 0.001851, 1.0, -0.004763, 0.001892, 1.0, -0.005117, -0.0009854, 1.0, -0.005123, -0.001001, 1.0, -0.004969, -0.0004413, 1.0, -0.004966, -0.0004186, 1.0, 0.004454, 0.002743, 1.0, 0.004516, 0.002632, 1.0, 0.004747, 0.001851, 1.0, 0.004763, 0.001892, 1.0, -0.004454, 0.002743, 1.0, -0.004516, 0.002632, 1.0, -0.003976, 0.003483, 1.0, -0.003962, 0.003497, 1.0, -0.004763, 0.001892, 1.0, -0.004747, 0.001851, 1.0, -0.004516, 0.002632, 1.0, -0.004454, 0.002743, 1.0, -0.004966, -0.0004186, 1.0, -0.004969, -0.0004413, 1.0, -0.004904, 5.215e-05, 1.0, -0.004901, 7.785e-05, 1.0, 0.004966, -0.0004186, 1.0, 0.004969, -0.0004413, 1.0, 0.005123, -0.001001, 1.0, 0.005118, -0.0009854, 1.0, 0.004763, 0.001892, 1.0, 0.004747, 0.001851, 1.0, 0.004649, 0.001531, 1.0, 0.004654, 0.001554, 1.0, -0.003962, 0.003497, 1.0, -0.003976, 0.003483, 1.0, -0.003434, 0.003951, 1.0, -0.003408, 0.003971, 1.0, -0.004901, 7.785e-05, 1.0, -0.004904, 5.215e-05, 1.0, -0.004816, 0.0005892, 1.0, -0.004809, 0.0006235, 1.0, 0.005118, -0.0009854, 1.0, 0.005123, -0.001001, 1.0, 0.00447, -0.002466, 1.0, 0.004521, -0.002391, 1.0, 0.004521, -0.002391, 1.0, 0.00447, -0.002466, 1.0, 0.001238, -0.005538, 1.0, 0.001201, -0.005542, 1.0, 0.004654, 0.001554, 1.0, 0.004649, 0.001531, 1.0, 0.004693, 0.001135, 1.0, 0.004684, 0.001169, 1.0, -0.003408, 0.003971, 1.0, -0.003434, 0.003951, 1.0, -0.002584, 0.004454, 1.0, -0.002102, 0.004666, 1.0, -0.004809, 0.0006235, 1.0, -0.004816, 0.0005892, 1.0, -0.004693, 0.001135, 1.0, -0.004685, 0.001169, 1.0, 0.001201, -0.005542, 1.0, 0.001238, -0.005538, 1.0, 0.000131, -0.005523, 1.0, 0.0001389, -0.005531, 1.0, 0.004684, 0.001169, 1.0, 0.004693, 0.001135, 1.0, 0.004815, 0.0005892, 1.0, 0.004808, 0.0006235, 1.0, -0.002102, 0.004666, 1.0, -0.002584, 0.004454, 1.0, -1.571e-07, 0.005061, 1.0, -1.572e-07, 0.005061, 1.0, -0.004685, 0.001169, 1.0, -0.004693, 0.001135, 1.0, -0.00465, 0.001531, 1.0, -0.004654, 0.001554, 1.0, 0.0001389, -0.005531, 1.0, 0.000131, -0.005523, 1.0, -3.31e-06, -0.005392, 1.0, -3.333e-06, -0.005392, 1.0, 0.004808, 0.0006235, 1.0, 0.004815, 0.0005892, 1.0, 0.004904, 5.215e-05, 1.0, 0.004901, 7.785e-05, 1.0, -1.572e-07, 0.005061, 1.0, -1.571e-07, 0.005061, 1.0, 0.002584, 0.004454, 1.0, 0.002102, 0.004666, 1.0, -3.333e-06, -0.005392, 1.0, -3.31e-06, -0.005392, 1.0, 7.238e-14, -0.005386, 1.0, 7.238e-14, -0.005386, 1.0, 0.004901, 7.785e-05, 1.0, 0.004904, 5.215e-05, 1.0, 0.004969, -0.0004413, 1.0, 0.004966, -0.0004186, 1.0, 0.002102, 0.004666, 1.0, 0.002584, 0.004454, 1.0, 0.003434, 0.003951, 1.0, 0.003408, 0.003971, 1.0, 0.003408, 0.003971, 1.0, 0.003434, 0.003951, 1.0, 0.003976, 0.003483, 1.0, 0.003962, 0.003497, 1.0, 7.238e-14, -0.005386, 1.0, 7.238e-14, -0.005386, 1.0, 3.31e-06, -0.005392, 1.0, 3.333e-06, -0.005392, 1.0, 0.003962, 0.003497, 1.0, 0.003976, 0.003483, 1.0, 0.004516, 0.002632, 1.0, 0.004454, 0.002743, 1.0, 3.333e-06, -0.005392, 1.0, 3.31e-06, -0.005392, 1.0, -0.0001311, -0.005523, 1.0, -0.000139, -0.005531, 1.0, -0.000139, -0.005531, 1.0, -0.0001311, -0.005523, 1.0, -0.001238, -0.005538, 1.0, -0.001201, -0.005542, 1.0, -0.001201, -0.005542, 1.0, -0.001238, -0.005538, 1.0, -0.00447, -0.002466, 1.0, -0.00452, -0.002391, 1.0])] * 3)])

# ---- objects
ob_cube = bpy.data.objects.new('Cube', me_cube)

# ---- transforms, parenting, visibility, modifiers, constraints
ob_cube.location = (0.0, 0.0, 0.0)
ob_cube.use_mesh_mirror_x = True

# ---- collection membership
col_collection.objects.link(ob_cube)

# ---- scene / render settings (as saved in the file)
scene.frame_start = 1; scene.frame_end = 250; scene.frame_set(1)
scene.render.engine = 'BLENDER_EEVEE_NEXT'
bpy.context.view_layer.update()

# ---- added for rendering (the .blend has no active camera and no usable light): camera, sun
cam_auto = bpy.data.cameras.new('AutoCamera')
cam_auto.lens = 50.0
cam_auto.sensor_width = 36.0
cam_auto.clip_end = 1000.0
ob_auto_camera = bpy.data.objects.new('AutoCamera', cam_auto)
scene.collection.objects.link(ob_auto_camera)
ob_auto_camera.location = (3.91958, -4.52963, 3.21663)
ob_auto_camera.rotation_euler = (1.09748, -7.21219e-08, 0.694738)
scene.camera = ob_auto_camera
light_auto_sun = bpy.data.lights.new('AutoSun', 'SUN')
light_auto_sun.energy = 3.0
light_auto_sun.angle = 0.0523599
ob_auto_sun = bpy.data.objects.new('AutoSun', light_auto_sun)
scene.collection.objects.link(ob_auto_sun)
ob_auto_sun.rotation_euler = (0.872665, 0.174533, 0.523599)
bpy.context.view_layer.update()
